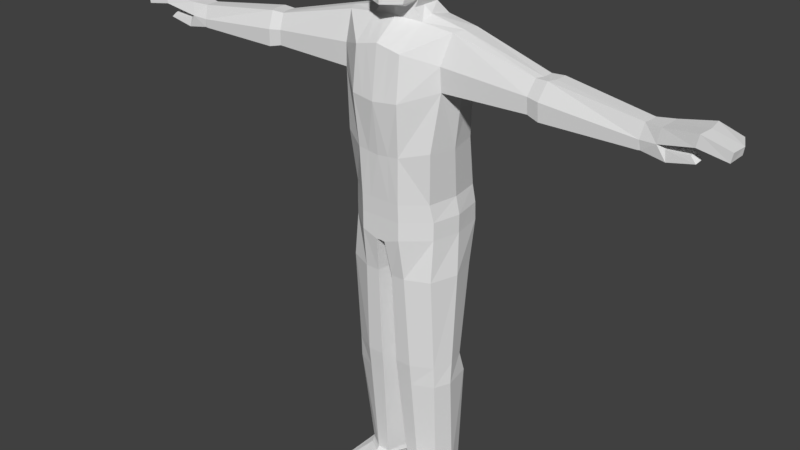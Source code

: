 # Source: Incuria_Character_A.blend  (saved by Blender 2.79.0; exported with 4.5.12 LTS)
import bpy
from mathutils import Matrix  # noqa: F401  (used for matrix-valued properties, if any)

bpy.ops.wm.read_factory_settings(use_empty=True)
scene = bpy.context.scene
scene.name = 'Scene'

# ---- collections
col_collection_1 = bpy.data.collections.new('Collection 1'); scene.collection.children.link(col_collection_1)

# ---- materials (node trees are filled in below, after node groups)
mat_material = bpy.data.materials.new('Material')
mat_material.alpha_threshold = 0.0
mat_material.use_transparent_shadow = False
mat_material.roughness = 0.5
mat_material.line_color = (0.0, 0.0, 0.0, 1.0)

# ---- material node trees

# ---- world
world_world = bpy.data.worlds.new('World'); scene.world = world_world
world_world.color = (0.05088, 0.05088, 0.05088)
world_world.use_sun_shadow = False
world_world.sun_shadow_jitter_overblur = 0.0
world_world.cycles.sampling_method = 'MANUAL'

# ---- meshes
me_cube = bpy.data.meshes.new('Cube')
me_cube.from_pydata([(0.9142, 0.9146, -0.2487), (0.8722, -0.3461, -0.2487), (0.9944, 0.6762, 0.8158), (0.9547, -0.4529, 0.8158), (1.126, 0.5492, 1.972), (1.093, -0.3515, 1.972), (1.103, 0.5891, 2.441), (1.071, -0.3655, 2.441), (1.249, 0.4383, 2.993), (1.149, -0.1315, 2.993), (0.4249, 1.0, -0.2487), (0.4249, -0.7199, -0.2487), (0.4542, 0.7926, 0.6955), (0.4542, -0.752, 0.6985), (0.5014, 0.7574, 1.743), (0.5014, -0.8472, 1.755), (0.4907, 0.8085, 2.555), (0.4907, -0.7494, 2.63), (0.5284, 0.5777, 3.071), (0.5284, -0.1743, 3.071), (0.3658, 0.4403, 3.299), (0.3658, -0.1743, 3.299), (1.0, 0.2841, -0.2487), (1.079, 0.1103, 0.7782), (1.072, 0.2997, -0.9886), (1.205, 0.09387, 1.822), (3.15, -0.03921, 1.946), (1.249, 0.0829, 3.017), (0.5284, 0.08041, 3.166), (0.05826, 1.104, -1.143), (0.3658, 0.08041, 3.299), (0.2125, 1.0, -0.2487), (0.2125, -0.7199, -0.2487), (0.2271, 0.7926, 0.6709), (0.2271, -0.7592, 0.6746), (0.2507, 0.7574, 1.719), (0.2507, -0.8759, 1.734), (0.2454, 0.8085, 2.594), (0.2454, -0.7606, 2.687), (0.2642, 0.577, 3.093), (0.2642, -0.2155, 3.093), (0.1829, 0.4816, 3.293), (0.1829, -0.2155, 3.293), (0.9294, -0.2907, -0.9886), (0.4387, 0.08044, 3.458), (0.4708, 0.671, 4.957), (0.4708, -0.3974, 4.957), (0.6266, 0.0808, 4.862), (0.602, -0.1739, 4.862), (0.602, 0.6298, 4.862), (0.4708, 0.06638, 4.951), (0.4387, 0.4644, 3.458), (0.3907, -0.5435, 3.432), (0.4387, -0.1742, 3.458), (0.2575, 0.5057, 3.432), (0.6696, 0.7642, 4.379), (0.6696, -0.174, 4.379), (0.6941, 0.08065, 4.379), (0.5707, -0.3953, 4.356), (0.4978, 0.8665, 4.356), (0.6146, 0.08056, 4.017), (0.5196, -0.4455, 3.981), (0.4189, 0.8362, 3.981), (0.598, 0.708, 4.017), (0.598, -0.1741, 4.017), (0.6298, 0.7201, 4.663), (0.6298, -0.1739, 4.663), (0.6544, 0.08074, 4.663), (0.5119, -0.3965, 4.709), (0.4819, 0.8223, 4.709), (2.896, -0.0174, 1.949), (2.831, -0.3112, 2.0), (4.914, -0.1464, 1.958), (2.817, -0.3203, 2.307), (2.852, 0.2766, 2.0), (2.838, 0.3026, 2.307), (2.933, -0.02772, 2.598), (2.868, -0.1676, 2.598), (2.933, 0.2042, 2.598), (3.077, -0.3674, 1.946), (3.061, -0.3775, 2.288), (3.101, 0.2891, 1.946), (3.085, 0.3182, 2.288), (3.191, -0.05074, 2.613), (3.118, -0.207, 2.613), (3.191, 0.2083, 2.613), (4.877, -0.3636, 1.958), (4.895, -0.3688, 2.132), (4.863, 0.07489, 2.048), (4.906, 0.0958, 2.168), (4.946, -0.145, 2.403), (4.926, -0.2823, 2.403), (4.946, 0.01668, 2.403), (4.963, -0.1464, 1.963), (4.926, -0.3601, 1.963), (5.205, -0.4085, 2.154), (4.913, 0.0713, 2.051), (5.216, 0.1238, 2.254), (5.255, -0.1496, 2.421), (5.235, -0.3622, 2.421), (5.255, 0.1005, 2.421), (6.456, -0.5166, 2.396), (6.282, 0.1728, 2.245), (6.476, -0.1923, 2.392), (6.312, 0.1716, 2.382), (6.458, -0.1936, 2.254), (6.426, -0.5222, 2.223), (5.912, -0.1731, 2.268), (5.879, 0.1744, 2.524), (5.834, 0.1766, 2.364), (5.872, -0.5167, 2.313), (5.909, -0.4977, 2.529), (5.933, -0.1719, 2.527), (5.237, -0.1458, 2.177), (5.426, -0.1836, 1.931), (5.372, -0.3907, 1.898), (5.332, -0.3671, 2.094), (5.366, -0.1495, 2.129), (5.896, -0.2742, 2.055), (5.873, -0.4268, 2.02), (5.769, -0.4016, 2.121), (5.779, -0.2415, 2.147), (1.072, 0.2997, -0.6144), (0.9294, -0.2907, -0.6144), (0.1911, 1.104, -0.6144), (0.1911, -0.7091, -0.6144), (0.9764, 0.9299, -0.6144), (0.4289, 1.104, -0.6144), (0.4289, -0.7091, -0.6144), (0.09269, -0.7091, -1.108), (0.9764, 0.9485, -0.9886), (0.4289, 1.104, -1.044), (0.4289, -0.7091, -0.9886), (1.101, 0.1113, -4.31), (0.06161, 0.2533, -1.183), (1.098, 0.1431, -3.837), (0.9474, -0.2459, -3.837), (0.9971, 0.5323, -3.837), (0.5251, 0.585, -3.837), (0.5251, -0.4767, -3.837), (0.9972, 0.3636, -6.56), (0.1535, 0.585, -3.837), (0.1828, -0.4767, -3.837), (0.07613, 0.05418, -3.709), (0.952, -0.2242, -4.31), (1.001, 0.6873, -4.31), (0.5251, 0.7328, -4.31), (0.5251, -0.4233, -4.31), (0.05756, 0.07162, -1.851), (0.1935, 0.7328, -4.31), (0.1935, -0.4233, -4.31), (0.0873, 0.0346, -4.31), (0.8425, 0.009879, -6.524), (0.8934, 0.7175, -6.596), (0.5395, 0.7654, -6.601), (0.5395, -0.2, -6.503), (0.2824, 0.7654, -6.601), (0.2824, -0.2, -6.503), (0.1695, 0.2827, -6.552), (0.1489, 0.8578, -1.851), (0.9433, -0.3728, -1.851), (0.4641, -0.5884, -1.851), (0.1667, -0.5884, -1.851), (1.135, 0.2033, -1.851), (0.9883, 0.7797, -1.851), (0.4641, 0.8578, -1.851), (0.9943, 0.3679, -6.599), (0.8579, -0.004758, -6.561), (0.8824, 0.7407, -6.701), (0.5387, 0.7752, -6.716), (0.5387, -0.2258, -6.539), (0.2678, 0.7752, -6.716), (0.2678, -0.2258, -6.539), (0.1489, 0.2827, -6.664), (0.9785, 0.2676, -6.634), (0.8307, -0.0704, -6.6), (0.8793, 0.7004, -6.766), (0.5412, 0.7462, -6.77), (0.5412, -0.2709, -6.58), (1.046, -0.3786, -6.705), (0.2955, 0.7462, -6.77), (0.2955, -0.2709, -6.58), (0.1876, 0.285, -6.724), (0.9785, 0.2317, -7.088), (0.8307, -0.1079, -7.084), (0.8793, 0.6662, -7.088), (0.5412, 0.7123, -7.088), (0.5412, -0.3095, -7.081), (0.5412, 0.2154, -7.082), (0.2955, 0.7123, -7.088), (0.2955, -0.3095, -7.081), (0.1876, 0.2487, -7.083), (0.9677, -0.5763, -6.694), (0.7087, -0.7343, -6.691), (0.3784, -0.7802, -7.106), (0.3784, -0.6514, -6.683), (0.9677, -0.7055, -7.101), (0.7087, -0.8631, -7.113), (1.15, -0.5085, -7.088), (1.205, -1.035, -6.859), (1.098, -1.272, -6.849), (0.7853, -1.421, -6.847), (0.501, -1.257, -7.106), (0.501, -1.253, -6.841), (1.098, -1.277, -7.102), (0.7853, -1.425, -7.112), (1.205, -1.04, -7.091), (-0.9142, 0.9146, -0.2487), (-0.8722, -0.3461, -0.2487), (-0.9944, 0.6762, 0.8158), (-0.9547, -0.4529, 0.8158), (0.0, 1.0, -0.2487), (0.0, -0.7199, -0.2487), (0.0, 0.7926, 0.6463), (0.0, -0.7664, 0.6508), (-1.126, 0.5492, 1.972), (-1.093, -0.3515, 1.972), (0.0, 0.7574, 1.696), (0.0, -0.9046, 1.713), (-1.103, 0.5891, 2.441), (-1.071, -0.3655, 2.441), (0.0, 0.8085, 2.632), (0.0, -0.7719, 2.743), (-1.249, 0.4383, 2.993), (-1.149, -0.1315, 2.993), (0.0, 0.5764, 3.115), (0.0, -0.2568, 3.115), (-0.4249, 1.0, -0.2487), (-0.4249, -0.7199, -0.2487), (-0.4542, 0.7926, 0.6955), (-0.4542, -0.752, 0.6985), (-0.5014, 0.7574, 1.743), (-0.5014, -0.8472, 1.755), (-0.4907, 0.8085, 2.555), (-0.4907, -0.7494, 2.63), (-0.5284, 0.5777, 3.071), (-0.5284, -0.1743, 3.071), (0.0, 0.5228, 3.287), (0.0, -0.2568, 3.287), (-0.3658, 0.4403, 3.299), (-0.3658, -0.1743, 3.299), (-1.0, 0.2841, -0.2487), (-1.079, 0.1103, 0.7782), (-1.072, 0.2997, -0.9886), (-1.205, 0.09387, 1.822), (-3.15, -0.03921, 1.946), (-1.249, 0.0829, 3.017), (-0.5284, 0.08041, 3.166), (-0.05826, 1.104, -1.143), (-0.3658, 0.08041, 3.299), (-0.2125, 1.0, -0.2487), (-0.2125, -0.7199, -0.2487), (-0.2271, 0.7926, 0.6709), (-0.2271, -0.7592, 0.6746), (-0.2507, 0.7574, 1.719), (-0.2507, -0.8759, 1.734), (-0.2454, 0.8085, 2.594), (-0.2454, -0.7606, 2.687), (-0.2642, 0.577, 3.093), (-0.2642, -0.2155, 3.093), (-0.1829, 0.4816, 3.293), (-0.1829, -0.2155, 3.293), (-0.9294, -0.2907, -0.9886), (-0.4387, 0.08044, 3.458), (0.0, -0.7084, 3.398), (-0.4708, 0.671, 4.957), (0.0, 0.7123, 5.048), (-0.4708, -0.3974, 4.957), (0.0, -0.492, 5.095), (-0.6266, 0.0808, 4.862), (-0.602, -0.1739, 4.862), (-0.602, 0.6298, 4.862), (-0.4708, 0.06638, 4.951), (0.0, 0.07917, 5.115), (0.0, 0.5469, 3.398), (-0.4387, 0.4644, 3.458), (-0.3907, -0.5435, 3.432), (-0.4387, -0.1742, 3.458), (-0.2575, 0.5057, 3.432), (0.0, 0.9304, 4.289), (-0.6696, 0.7642, 4.379), (-0.6696, -0.174, 4.379), (-0.6941, 0.08065, 4.379), (0.0, -0.6248, 4.281), (-0.5707, -0.3953, 4.356), (-0.4978, 0.8665, 4.356), (-0.6146, 0.08056, 4.017), (0.0, -0.7285, 3.92), (-0.5196, -0.4455, 3.981), (-0.4189, 0.8362, 3.981), (0.0, 0.8449, 3.913), (-0.598, 0.708, 4.017), (-0.598, -0.1741, 4.017), (0.0, 0.8863, 4.718), (-0.6298, 0.7201, 4.663), (-0.6298, -0.1739, 4.663), (-0.6544, 0.08074, 4.663), (0.0, -0.5782, 4.718), (-0.5119, -0.3965, 4.709), (-0.4819, 0.8223, 4.709), (-2.896, -0.0174, 1.949), (-2.831, -0.3112, 2.0), (-4.914, -0.1464, 1.958), (-2.817, -0.3203, 2.307), (-2.852, 0.2766, 2.0), (-2.838, 0.3026, 2.307), (-2.933, -0.02772, 2.598), (-2.868, -0.1676, 2.598), (-2.933, 0.2042, 2.598), (-3.077, -0.3674, 1.946), (-3.061, -0.3775, 2.288), (-3.101, 0.2891, 1.946), (-3.085, 0.3182, 2.288), (-3.191, -0.05074, 2.613), (-3.118, -0.207, 2.613), (-3.191, 0.2083, 2.613), (-4.877, -0.3636, 1.958), (-4.895, -0.3688, 2.132), (-4.863, 0.07489, 2.048), (-4.906, 0.0958, 2.168), (-4.946, -0.145, 2.403), (-4.926, -0.2823, 2.403), (-4.946, 0.01668, 2.403), (-4.963, -0.1464, 1.963), (-4.926, -0.3601, 1.963), (-5.205, -0.4085, 2.154), (-4.913, 0.0713, 2.051), (-5.216, 0.1238, 2.254), (-5.255, -0.1496, 2.421), (-5.235, -0.3622, 2.421), (-5.255, 0.1005, 2.421), (-6.456, -0.5166, 2.396), (-6.282, 0.1728, 2.245), (-6.476, -0.1923, 2.392), (-6.312, 0.1716, 2.382), (-6.458, -0.1936, 2.254), (-6.426, -0.5222, 2.223), (-5.912, -0.1731, 2.268), (-5.879, 0.1744, 2.524), (-5.834, 0.1766, 2.364), (-5.872, -0.5167, 2.313), (-5.909, -0.4977, 2.529), (-5.933, -0.1719, 2.527), (-5.237, -0.1458, 2.177), (-5.426, -0.1836, 1.931), (-5.372, -0.3907, 1.898), (-5.332, -0.3671, 2.094), (-5.366, -0.1495, 2.129), (-5.896, -0.2742, 2.055), (-5.873, -0.4268, 2.02), (-5.769, -0.4016, 2.121), (-5.779, -0.2415, 2.147), (-1.072, 0.2997, -0.6144), (-0.9294, -0.2907, -0.6144), (-0.1911, 1.104, -0.6144), (0.0, 1.104, -0.6144), (-0.1911, -0.7091, -0.6144), (0.0, -0.7091, -0.6144), (-0.9764, 0.9299, -0.6144), (-0.4289, 1.104, -0.6144), (-0.4289, -0.7091, -0.6144), (0.0, 1.104, -1.098), (-0.09269, -0.7091, -1.108), (0.0, -0.7091, -1.098), (-0.9764, 0.9485, -0.9886), (-0.4289, 1.104, -1.044), (-0.4289, -0.7091, -0.9886), (-1.101, 0.1113, -4.31), (-0.06161, 0.2533, -1.183), (-1.098, 0.1431, -3.837), (-0.9474, -0.2459, -3.837), (-0.9971, 0.5323, -3.837), (-0.5251, 0.585, -3.837), (-0.5251, -0.4767, -3.837), (-0.9972, 0.3636, -6.56), (-0.1535, 0.585, -3.837), (-0.1828, -0.4767, -3.837), (-0.07613, 0.05418, -3.709), (-0.952, -0.2242, -4.31), (-1.001, 0.6873, -4.31), (-0.5251, 0.7328, -4.31), (-0.5251, -0.4233, -4.31), (-0.05756, 0.07162, -1.851), (-0.1935, 0.7328, -4.31), (-0.1935, -0.4233, -4.31), (-0.0873, 0.0346, -4.31), (-0.8425, 0.009879, -6.524), (-0.8934, 0.7175, -6.596), (-0.5395, 0.7654, -6.601), (-0.5395, -0.2, -6.503), (-0.2824, 0.7654, -6.601), (-0.2824, -0.2, -6.503), (-0.1695, 0.2827, -6.552), (-0.1489, 0.8578, -1.851), (-0.9433, -0.3728, -1.851), (-0.4641, -0.5884, -1.851), (-0.1667, -0.5884, -1.851), (-1.135, 0.2033, -1.851), (-0.9883, 0.7797, -1.851), (-0.4641, 0.8578, -1.851), (-0.9943, 0.3679, -6.599), (-0.8579, -0.004758, -6.561), (-0.8824, 0.7407, -6.701), (-0.5387, 0.7752, -6.716), (-0.5387, -0.2258, -6.539), (-0.2678, 0.7752, -6.716), (-0.2678, -0.2258, -6.539), (-0.1489, 0.2827, -6.664), (-0.9785, 0.2676, -6.634), (-0.8307, -0.0704, -6.6), (-0.8793, 0.7004, -6.766), (-0.5412, 0.7462, -6.77), (-0.5412, -0.2709, -6.58), (-1.046, -0.3786, -6.705), (-0.2955, 0.7462, -6.77), (-0.2955, -0.2709, -6.58), (-0.1876, 0.285, -6.724), (-0.9785, 0.2317, -7.088), (-0.8307, -0.1079, -7.084), (-0.8793, 0.6662, -7.088), (-0.5412, 0.7123, -7.088), (-0.5412, -0.3095, -7.081), (-0.5412, 0.2154, -7.082), (-0.2955, 0.7123, -7.088), (-0.2955, -0.3095, -7.081), (-0.1876, 0.2487, -7.083), (-0.9677, -0.5763, -6.694), (-0.7087, -0.7343, -6.691), (-0.3784, -0.7802, -7.106), (-0.3784, -0.6514, -6.683), (-0.9677, -0.7055, -7.101), (-0.7087, -0.8631, -7.113), (-1.15, -0.5085, -7.088), (-1.205, -1.035, -6.859), (-1.098, -1.272, -6.849), (-0.7853, -1.421, -6.847), (-0.501, -1.257, -7.106), (-0.501, -1.253, -6.841), (-1.098, -1.277, -7.102), (-0.7853, -1.425, -7.112), (-1.205, -1.04, -7.091)], [(363, 134), (361, 134), (363, 368), (361, 368)], [(22, 23, 3, 1), (33, 31, 211, 213), (32, 34, 214, 212), (34, 13, 15, 36), (32, 212, 357, 125), (15, 5, 7, 17), (33, 35, 14, 12), (17, 7, 9, 19), (5, 25, 70, 71), (35, 217, 221, 37), (39, 225, 237, 41), (7, 5, 71, 73), (37, 221, 225, 39), (6, 16, 18, 8), (27, 28, 19, 9), (4, 14, 16, 6), (38, 17, 19, 40), (33, 213, 217, 35), (34, 36, 218, 214), (36, 15, 17, 38), (31, 10, 127, 124), (1, 3, 13, 11), (2, 0, 10, 12), (40, 19, 21, 42), (28, 18, 20, 30), (23, 2, 4, 25), (19, 28, 30, 21), (0, 22, 122, 126), (8, 18, 28, 27), (4, 6, 75, 74), (9, 7, 73, 77), (10, 0, 126, 127), (0, 2, 23, 22), (211, 31, 124, 355), (23, 25, 5, 3), (13, 3, 5, 15), (226, 40, 42, 238), (218, 36, 38, 222), (222, 38, 40, 226), (16, 37, 39, 18), (18, 39, 41, 20), (14, 35, 37, 16), (22, 1, 123, 122), (11, 13, 34, 32), (12, 10, 31, 33), (69, 293, 266, 45), (66, 67, 47, 48), (67, 65, 49, 47), (68, 66, 48, 46), (266, 273, 50, 45), (47, 49, 45, 50), (50, 273, 268, 46), (48, 47, 50, 46), (65, 69, 45, 49), (297, 68, 46, 268), (238, 42, 52, 264), (20, 41, 54, 51), (42, 21, 53, 52), (30, 20, 51, 44), (21, 30, 44, 53), (41, 237, 274, 54), (287, 61, 58, 283), (63, 62, 59, 55), (61, 64, 56, 58), (60, 63, 55, 57), (64, 60, 57, 56), (62, 290, 279, 59), (54, 274, 290, 62), (53, 44, 60, 64), (44, 51, 63, 60), (52, 53, 64, 61), (51, 54, 62, 63), (264, 52, 61, 287), (283, 58, 68, 297), (55, 59, 69, 65), (58, 56, 66, 68), (57, 55, 65, 67), (56, 57, 67, 66), (59, 279, 293, 69), (2, 12, 14, 4), (75, 78, 85, 82), (74, 75, 82, 81), (77, 73, 80, 84), (70, 74, 81, 26), (27, 9, 77, 76), (8, 27, 76, 78), (25, 4, 74, 70), (6, 8, 78, 75), (26, 81, 88, 72), (85, 83, 90, 92), (79, 26, 72, 86), (80, 79, 86, 87), (76, 77, 84, 83), (73, 71, 79, 80), (71, 70, 26, 79), (78, 76, 83, 85), (84, 80, 87, 91), (81, 82, 89, 88), (82, 85, 92, 89), (83, 84, 91, 90), (86, 72, 93, 94), (88, 89, 97, 96), (91, 87, 95, 99), (72, 88, 96, 93), (112, 111, 101, 103), (107, 109, 102, 105), (97, 100, 108, 109), (92, 90, 98, 100), (89, 92, 100, 97), (90, 91, 99, 98), (87, 86, 94, 95), (105, 102, 104, 103), (108, 112, 103, 104), (111, 110, 106, 101), (95, 113, 107, 110), (106, 105, 103, 101), (96, 97, 113, 93), (99, 95, 110, 111), (110, 107, 105, 106), (95, 94, 115, 116), (98, 99, 111, 112), (113, 97, 109, 107), (109, 108, 104, 102), (100, 98, 112, 108), (114, 117, 121, 118), (93, 113, 117, 114), (113, 95, 116, 117), (94, 93, 114, 115), (118, 121, 120, 119), (116, 115, 119, 120), (117, 116, 120, 121), (115, 114, 118, 119), (123, 128, 132, 43), (355, 124, 29, 361), (127, 126, 130, 131), (126, 122, 24, 130), (122, 123, 43, 24), (128, 125, 129, 132), (1, 11, 128, 123), (11, 32, 125, 128), (163, 160, 136, 135), (161, 162, 142, 139), (148, 159, 141, 143), (160, 161, 139, 136), (124, 127, 131, 29), (125, 357, 363, 129), (29, 134, 129, 363, 361), (139, 142, 150, 147), (143, 141, 149, 151), (138, 137, 145, 146), (141, 138, 146, 149), (162, 148, 143, 142), (165, 164, 137, 138), (159, 165, 138, 141), (164, 163, 135, 137), (133, 144, 152, 140), (150, 151, 158, 157), (144, 147, 155, 152), (145, 133, 140, 153), (137, 135, 133, 145), (136, 139, 147, 144), (142, 143, 151, 150), (135, 136, 144, 133), (157, 158, 173, 172), (152, 155, 170, 167), (153, 140, 166, 168), (155, 157, 172, 170), (149, 146, 154, 156), (146, 145, 153, 154), (151, 149, 156, 158), (147, 150, 157, 155), (130, 24, 163, 164), (29, 131, 165, 159), (131, 130, 164, 165), (129, 134, 148, 162), (43, 132, 161, 160), (134, 29, 159, 148), (132, 129, 162, 161), (24, 43, 160, 163), (170, 172, 181, 178), (173, 171, 180, 182), (169, 168, 176, 177), (171, 169, 177, 180), (140, 152, 167, 166), (156, 154, 169, 171), (154, 153, 168, 169), (158, 156, 171, 173), (180, 177, 186, 189), (174, 175, 192, 179), (181, 182, 191, 190), (175, 178, 193, 192), (168, 166, 174, 176), (167, 170, 178, 175), (172, 173, 182, 181), (166, 167, 175, 174), (183, 184, 187, 188), (185, 183, 188, 186), (186, 188, 191, 189), (188, 187, 190, 191), (177, 176, 185, 186), (182, 180, 189, 191), (190, 187, 197, 194), (176, 174, 183, 185), (196, 198, 206, 204), (194, 197, 205, 202), (192, 193, 201, 200), (187, 184, 196, 197), (184, 183, 198, 196), (181, 190, 194, 195), (178, 181, 195, 193), (183, 174, 179, 198), (199, 200, 204, 206), (200, 201, 205, 204), (201, 203, 202, 205), (193, 195, 203, 201), (195, 194, 202, 203), (179, 192, 200, 199), (198, 179, 199, 206), (197, 196, 204, 205), (241, 208, 210, 242), (252, 213, 211, 250), (251, 212, 214, 253), (253, 255, 232, 230), (251, 356, 357, 212), (232, 234, 220, 216), (252, 229, 231, 254), (234, 236, 224, 220), (216, 301, 300, 244), (254, 256, 221, 217), (258, 260, 237, 225), (220, 303, 301, 216), (256, 258, 225, 221), (219, 223, 235, 233), (246, 224, 236, 247), (215, 219, 233, 231), (257, 259, 236, 234), (252, 254, 217, 213), (253, 214, 218, 255), (255, 257, 234, 232), (250, 354, 359, 227), (208, 228, 230, 210), (209, 229, 227, 207), (259, 261, 240, 236), (247, 249, 239, 235), (242, 244, 215, 209), (236, 240, 249, 247), (207, 358, 352, 241), (223, 246, 247, 235), (215, 304, 305, 219), (224, 307, 303, 220), (227, 359, 358, 207), (207, 241, 242, 209), (211, 355, 354, 250), (242, 210, 216, 244), (230, 232, 216, 210), (226, 238, 261, 259), (218, 222, 257, 255), (222, 226, 259, 257), (233, 235, 258, 256), (235, 239, 260, 258), (231, 233, 256, 254), (241, 352, 353, 208), (228, 251, 253, 230), (229, 252, 250, 227), (299, 265, 266, 293), (295, 270, 269, 296), (296, 269, 271, 294), (298, 267, 270, 295), (266, 265, 272, 273), (269, 272, 265, 271), (272, 267, 268, 273), (270, 267, 272, 269), (294, 271, 265, 299), (297, 268, 267, 298), (238, 264, 276, 261), (239, 275, 278, 260), (261, 276, 277, 240), (249, 263, 275, 239), (240, 277, 263, 249), (260, 278, 274, 237), (287, 283, 284, 288), (291, 280, 285, 289), (288, 284, 281, 292), (286, 282, 280, 291), (292, 281, 282, 286), (289, 285, 279, 290), (278, 289, 290, 274), (277, 292, 286, 263), (263, 286, 291, 275), (276, 288, 292, 277), (275, 291, 289, 278), (264, 287, 288, 276), (283, 297, 298, 284), (280, 294, 299, 285), (284, 298, 295, 281), (282, 296, 294, 280), (281, 295, 296, 282), (285, 299, 293, 279), (209, 215, 231, 229), (305, 312, 315, 308), (304, 311, 312, 305), (307, 314, 310, 303), (300, 245, 311, 304), (246, 306, 307, 224), (223, 308, 306, 246), (244, 300, 304, 215), (219, 305, 308, 223), (245, 302, 318, 311), (315, 322, 320, 313), (309, 316, 302, 245), (310, 317, 316, 309), (306, 313, 314, 307), (303, 310, 309, 301), (301, 309, 245, 300), (308, 315, 313, 306), (314, 321, 317, 310), (311, 318, 319, 312), (312, 319, 322, 315), (313, 320, 321, 314), (316, 324, 323, 302), (318, 326, 327, 319), (321, 329, 325, 317), (302, 323, 326, 318), (342, 333, 331, 341), (337, 335, 332, 339), (327, 339, 338, 330), (322, 330, 328, 320), (319, 327, 330, 322), (320, 328, 329, 321), (317, 325, 324, 316), (335, 333, 334, 332), (338, 334, 333, 342), (341, 331, 336, 340), (325, 340, 337, 343), (336, 331, 333, 335), (326, 323, 343, 327), (329, 341, 340, 325), (340, 336, 335, 337), (325, 346, 345, 324), (328, 342, 341, 329), (343, 337, 339, 327), (339, 332, 334, 338), (330, 338, 342, 328), (344, 348, 351, 347), (323, 344, 347, 343), (343, 347, 346, 325), (324, 345, 344, 323), (348, 349, 350, 351), (346, 350, 349, 345), (347, 351, 350, 346), (345, 349, 348, 344), (353, 262, 366, 360), (355, 361, 248, 354), (359, 365, 364, 358), (358, 364, 243, 352), (352, 243, 262, 353), (360, 366, 362, 356), (208, 353, 360, 228), (228, 360, 356, 251), (397, 369, 370, 394), (395, 373, 376, 396), (382, 377, 375, 393), (394, 370, 373, 395), (354, 248, 365, 359), (356, 362, 363, 357), (248, 361, 363, 362, 368), (373, 381, 384, 376), (377, 385, 383, 375), (372, 380, 379, 371), (375, 383, 380, 372), (396, 376, 377, 382), (399, 372, 371, 398), (393, 375, 372, 399), (398, 371, 369, 397), (367, 374, 386, 378), (384, 391, 392, 385), (378, 386, 389, 381), (379, 387, 374, 367), (371, 379, 367, 369), (370, 378, 381, 373), (376, 384, 385, 377), (369, 367, 378, 370), (391, 406, 407, 392), (386, 401, 404, 389), (387, 402, 400, 374), (389, 404, 406, 391), (383, 390, 388, 380), (380, 388, 387, 379), (385, 392, 390, 383), (381, 389, 391, 384), (364, 398, 397, 243), (248, 393, 399, 365), (365, 399, 398, 364), (362, 396, 382, 368), (262, 394, 395, 366), (368, 382, 393, 248), (366, 395, 396, 362), (243, 397, 394, 262), (404, 412, 415, 406), (407, 416, 414, 405), (403, 411, 410, 402), (405, 414, 411, 403), (374, 400, 401, 386), (390, 405, 403, 388), (388, 403, 402, 387), (392, 407, 405, 390), (414, 423, 420, 411), (408, 413, 426, 409), (415, 424, 425, 416), (409, 426, 427, 412), (402, 410, 408, 400), (401, 409, 412, 404), (406, 415, 416, 407), (400, 408, 409, 401), (417, 422, 421, 418), (419, 420, 422, 417), (420, 423, 425, 422), (422, 425, 424, 421), (411, 420, 419, 410), (416, 425, 423, 414), (424, 428, 431, 421), (410, 419, 417, 408), (430, 438, 440, 432), (428, 436, 439, 431), (426, 434, 435, 427), (421, 431, 430, 418), (418, 430, 432, 417), (415, 429, 428, 424), (412, 427, 429, 415), (417, 432, 413, 408), (433, 440, 438, 434), (434, 438, 439, 435), (435, 439, 436, 437), (427, 435, 437, 429), (429, 437, 436, 428), (413, 433, 434, 426), (432, 440, 433, 413), (431, 439, 438, 430)])
_uv = me_cube.uv_layers.new(name='UVMap')
_uv.uv.foreach_set('vector', [0.04989, 0.9149, 0.05553, 0.8307, 0.1007, 0.8234, 0.1007, 0.9102, 0.2271, 0.5322, 0.2281, 0.4566, 0.2452, 0.4566, 0.2453, 0.5301, 0.3653, 0.27, 0.3641, 0.1953, 0.3823, 0.1973, 0.3824, 0.27, 0.3641, 0.1953, 0.3459, 0.1934, 0.342, 0.1081, 0.362, 0.1098, 0.6474, 0.8337, 0.6474, 0.8509, 0.6181, 0.851, 0.6181, 0.8355, 0.342, 0.1081, 0.2951, 0.08943, 0.2969, 0.05146, 0.3429, 0.03701, 0.2271, 0.5322, 0.2254, 0.617, 0.2053, 0.619, 0.2089, 0.5342, 0.3429, 0.03701, 0.2969, 0.05146, 0.2908, 0.006207, 0.3406, 0.0, 0.9193, 0.759, 0.8838, 0.7512, 0.8874, 0.614, 0.9109, 0.6184, 0.2254, 0.617, 0.2455, 0.6151, 0.2457, 0.6904, 0.226, 0.6873, 0.3323, 0.8919, 0.3111, 0.8901, 0.3112, 0.8758, 0.3258, 0.8751, 0.7189, 0.761, 0.6819, 0.7542, 0.7029, 0.6151, 0.727, 0.6195, 0.226, 0.6873, 0.2457, 0.6904, 0.2457, 0.7308, 0.2245, 0.7291, 0.1571, 0.6765, 0.2063, 0.6842, 0.2033, 0.7274, 0.1454, 0.7221, 0.779, 0.9391, 0.8368, 0.9378, 0.8368, 0.9592, 0.787, 0.9566, 0.1552, 0.6389, 0.2053, 0.619, 0.2063, 0.6842, 0.1571, 0.6765, 0.2576, 0.9165, 0.2579, 0.8967, 0.3083, 0.8936, 0.3052, 0.915, 0.2271, 0.5322, 0.2453, 0.5301, 0.2455, 0.6151, 0.2254, 0.617, 0.3641, 0.1953, 0.362, 0.1098, 0.3821, 0.1116, 0.3823, 0.1973, 0.362, 0.1098, 0.342, 0.1081, 0.3429, 0.03701, 0.3626, 0.03247, 0.5472, 0.8979, 0.5471, 0.9151, 0.5172, 0.9151, 0.5173, 0.8959, 0.3129, 0.2692, 0.3061, 0.1832, 0.3459, 0.1934, 0.3483, 0.27, 0.1655, 0.5448, 0.1718, 0.4573, 0.2111, 0.4566, 0.2089, 0.5342, 0.574, 0.5323, 0.5757, 0.5536, 0.5574, 0.5405, 0.558, 0.5257, 0.4103, 0.8761, 0.3699, 0.8799, 0.3833, 0.863, 0.4119, 0.8658, 0.05553, 0.8307, 0.01049, 0.8322, 0.01118, 0.7379, 0.04828, 0.7462, 0.4298, 0.8857, 0.4103, 0.8761, 0.4119, 0.8658, 0.4323, 0.8678, 0.9118, 0.8631, 0.9115, 0.8125, 0.9407, 0.8141, 0.941, 0.8647, 0.779, 0.9108, 0.8368, 0.8988, 0.8368, 0.9378, 0.779, 0.9391, 0.5785, 0.4757, 0.6151, 0.4683, 0.627, 0.6087, 0.6031, 0.6135, 0.7641, 0.761, 0.7189, 0.761, 0.727, 0.6195, 0.7511, 0.6188, 0.5471, 0.9151, 0.5473, 0.9547, 0.518, 0.9596, 0.5172, 0.9151, 0.0, 0.92, 0.01049, 0.8322, 0.05553, 0.8307, 0.04989, 0.9149, 0.5473, 0.8807, 0.5472, 0.8979, 0.5173, 0.8959, 0.5174, 0.8804, 0.05553, 0.8307, 0.04828, 0.7462, 0.08313, 0.7309, 0.1007, 0.8234, 0.3459, 0.1934, 0.3061, 0.1832, 0.2951, 0.08943, 0.342, 0.1081, 0.5723, 0.511, 0.574, 0.5323, 0.558, 0.5257, 0.5585, 0.511, 0.3821, 0.1116, 0.362, 0.1098, 0.3626, 0.03247, 0.3822, 0.02793, 0.2573, 0.9364, 0.2576, 0.9165, 0.3052, 0.915, 0.3022, 0.9364, 0.2063, 0.6842, 0.226, 0.6873, 0.2245, 0.7291, 0.2033, 0.7274, 0.3535, 0.8936, 0.3323, 0.8919, 0.3258, 0.8751, 0.3405, 0.8744, 0.2053, 0.619, 0.2254, 0.617, 0.226, 0.6873, 0.2063, 0.6842, 0.9115, 0.8125, 0.9118, 0.761, 0.941, 0.7657, 0.9407, 0.8141, 0.3483, 0.27, 0.3459, 0.1934, 0.3641, 0.1953, 0.3653, 0.27, 0.2089, 0.5342, 0.2111, 0.4566, 0.2281, 0.4566, 0.2271, 0.5322, 0.3496, 0.763, 0.3109, 0.7626, 0.311, 0.7349, 0.3488, 0.742, 0.4419, 0.7572, 0.4215, 0.7552, 0.4232, 0.7392, 0.4436, 0.7413, 0.4215, 0.7552, 0.3706, 0.7503, 0.3795, 0.735, 0.4232, 0.7392, 0.4605, 0.7555, 0.4419, 0.7572, 0.4436, 0.7413, 0.4626, 0.7357, 0.4752, 0.8318, 0.5248, 0.8295, 0.5292, 0.8675, 0.4811, 0.8697, 0.5295, 0.8801, 0.4858, 0.8801, 0.4811, 0.8697, 0.5292, 0.8675, 0.5292, 0.8675, 0.5248, 0.8295, 0.5703, 0.8275, 0.566, 0.8658, 0.5497, 0.8772, 0.5295, 0.8801, 0.5292, 0.8675, 0.566, 0.8658, 0.3615, 0.766, 0.3496, 0.763, 0.3488, 0.742, 0.3593, 0.7494, 0.8202, 0.7915, 0.7798, 0.7974, 0.7804, 0.7771, 0.8162, 0.761, 0.2816, 0.6654, 0.2849, 0.6802, 0.259, 0.697, 0.2457, 0.6654, 0.3405, 0.8744, 0.3258, 0.8751, 0.3318, 0.864, 0.3464, 0.8617, 0.2849, 0.6802, 0.2882, 0.695, 0.2887, 0.7009, 0.259, 0.697, 0.4119, 0.8658, 0.3833, 0.863, 0.3823, 0.8498, 0.4129, 0.8528, 0.4323, 0.8678, 0.4119, 0.8658, 0.4129, 0.8528, 0.4332, 0.8548, 0.3258, 0.8751, 0.3112, 0.8758, 0.3111, 0.867, 0.3318, 0.864, 0.8288, 0.8558, 0.7871, 0.856, 0.779, 0.8264, 0.8249, 0.8266, 0.359, 0.8181, 0.3446, 0.8218, 0.3509, 0.7918, 0.3647, 0.7892, 0.4586, 0.8146, 0.437, 0.8093, 0.4395, 0.78, 0.4574, 0.7839, 0.4166, 0.8073, 0.3666, 0.8025, 0.3647, 0.7727, 0.4191, 0.778, 0.437, 0.8093, 0.4166, 0.8073, 0.4191, 0.778, 0.4395, 0.78, 0.3446, 0.8218, 0.311, 0.8274, 0.3109, 0.7976, 0.3509, 0.7918, 0.3318, 0.864, 0.3111, 0.867, 0.311, 0.8274, 0.3446, 0.8218, 0.4332, 0.8548, 0.4129, 0.8528, 0.4166, 0.8073, 0.437, 0.8093, 0.4129, 0.8528, 0.3823, 0.8498, 0.3666, 0.8025, 0.4166, 0.8073, 0.4626, 0.8599, 0.4332, 0.8548, 0.437, 0.8093, 0.4586, 0.8146, 0.3464, 0.8617, 0.3318, 0.864, 0.3446, 0.8218, 0.359, 0.8181, 0.8345, 0.8976, 0.8033, 0.8988, 0.7871, 0.856, 0.8288, 0.8558, 0.8249, 0.8266, 0.779, 0.8264, 0.7798, 0.7974, 0.8202, 0.7915, 0.3647, 0.7892, 0.3509, 0.7918, 0.3496, 0.763, 0.3615, 0.766, 0.4574, 0.7839, 0.4395, 0.78, 0.4419, 0.7572, 0.4605, 0.7555, 0.4191, 0.778, 0.3647, 0.7727, 0.3706, 0.7503, 0.4215, 0.7552, 0.4395, 0.78, 0.4191, 0.778, 0.4215, 0.7552, 0.4419, 0.7572, 0.3509, 0.7918, 0.3109, 0.7976, 0.3109, 0.7626, 0.3496, 0.763, 0.1655, 0.5448, 0.2089, 0.5342, 0.2053, 0.619, 0.1552, 0.6389, 0.627, 0.6087, 0.6518, 0.6128, 0.656, 0.6332, 0.6284, 0.6287, 0.6031, 0.6135, 0.627, 0.6087, 0.6284, 0.6287, 0.6017, 0.6341, 0.7511, 0.6188, 0.727, 0.6195, 0.728, 0.5996, 0.7549, 0.5988, 0.8874, 0.614, 0.8638, 0.6184, 0.8622, 0.5983, 0.8884, 0.5934, 0.9473, 0.4573, 0.965, 0.4503, 0.9633, 0.5897, 0.9519, 0.5942, 0.9193, 0.4555, 0.9473, 0.4573, 0.9519, 0.5942, 0.9335, 0.593, 0.8838, 0.7512, 0.8471, 0.759, 0.8638, 0.6184, 0.8874, 0.614, 0.6151, 0.4683, 0.6615, 0.4733, 0.6518, 0.6128, 0.627, 0.6087, 0.8884, 0.5934, 0.8622, 0.5983, 0.8739, 0.4551, 0.8918, 0.4503, 0.9317, 0.6139, 0.9523, 0.6152, 0.9531, 0.7576, 0.9402, 0.7568, 0.9149, 0.5983, 0.8884, 0.5934, 0.8918, 0.4503, 0.9093, 0.4527, 0.728, 0.5996, 0.7011, 0.5947, 0.7214, 0.4503, 0.7353, 0.4508, 0.9519, 0.5942, 0.9633, 0.5897, 0.965, 0.6101, 0.9523, 0.6152, 0.727, 0.6195, 0.7029, 0.6151, 0.7011, 0.5947, 0.728, 0.5996, 0.9109, 0.6184, 0.8874, 0.614, 0.8884, 0.5934, 0.9149, 0.5983, 0.9335, 0.593, 0.9519, 0.5942, 0.9523, 0.6152, 0.9317, 0.6139, 0.7549, 0.5988, 0.728, 0.5996, 0.7353, 0.4508, 0.7574, 0.4514, 0.6017, 0.6341, 0.6284, 0.6287, 0.642, 0.7759, 0.6321, 0.7739, 0.6284, 0.6287, 0.656, 0.6332, 0.6615, 0.7762, 0.642, 0.7759, 0.9523, 0.6152, 0.965, 0.6101, 0.9641, 0.7567, 0.9531, 0.7576, 0.475, 0.7343, 0.458, 0.7294, 0.4585, 0.7255, 0.4752, 0.7304, 0.9931, 0.4284, 0.9841, 0.4237, 0.9808, 0.398, 0.9934, 0.4244, 0.965, 0.4602, 0.9862, 0.4541, 0.9887, 0.4792, 0.968, 0.4852, 0.458, 0.7294, 0.4397, 0.7314, 0.4404, 0.7274, 0.4585, 0.7255, 0.8978, 0.3893, 0.9238, 0.3891, 0.9238, 0.4335, 0.898, 0.4334, 0.4684, 0.6493, 0.4396, 0.6522, 0.4444, 0.6163, 0.4752, 0.6055, 0.9808, 0.398, 0.9679, 0.393, 0.9669, 0.3419, 0.9791, 0.3472, 0.8894, 0.3087, 0.9022, 0.3095, 0.9008, 0.3345, 0.8809, 0.3332, 0.9841, 0.4237, 0.9655, 0.4178, 0.9679, 0.393, 0.9808, 0.398, 0.9022, 0.3095, 0.9132, 0.3086, 0.9177, 0.334, 0.9008, 0.3345, 0.9862, 0.4541, 0.9997, 0.4503, 1.0, 0.4543, 0.9887, 0.4792, 0.7723, 0.9384, 0.7733, 0.9673, 0.7622, 0.9673, 0.7612, 0.9385, 0.8707, 0.3832, 0.8978, 0.3893, 0.898, 0.4334, 0.8701, 0.4183, 0.9688, 0.5405, 0.9854, 0.5347, 1.0, 0.5777, 0.9868, 0.5824, 0.443, 0.8857, 0.4642, 0.8876, 0.4644, 0.9422, 0.4369, 0.9401, 0.7748, 0.9117, 0.7723, 0.9384, 0.7612, 0.9385, 0.7609, 0.9122, 0.4404, 0.7274, 0.4384, 0.7025, 0.4603, 0.7033, 0.4585, 0.7255, 0.968, 0.4852, 0.9887, 0.4792, 0.9854, 0.5347, 0.9688, 0.5405, 0.4369, 0.9401, 0.4644, 0.9422, 0.4644, 0.9865, 0.4379, 0.9849, 0.5771, 0.6083, 0.5606, 0.63, 0.5574, 0.5936, 0.5729, 0.5978, 0.9008, 0.3345, 0.9177, 0.334, 0.9238, 0.3891, 0.8978, 0.3893, 0.4603, 0.7033, 0.4384, 0.7025, 0.4396, 0.6522, 0.4684, 0.6493, 0.9791, 0.3472, 0.9669, 0.3419, 0.9828, 0.3086, 0.9934, 0.3126, 0.8809, 0.3332, 0.9008, 0.3345, 0.8978, 0.3893, 0.8707, 0.3832, 0.6615, 0.5821, 0.6769, 0.5766, 0.6803, 0.6099, 0.6734, 0.6197, 0.6623, 0.5445, 0.6803, 0.566, 0.6769, 0.5766, 0.6615, 0.5821, 0.7609, 0.9657, 0.7397, 0.9667, 0.7431, 0.9566, 0.7609, 0.9553, 0.5574, 0.63, 0.5747, 0.6315, 0.5747, 0.6692, 0.5577, 0.6662, 0.7535, 0.9117, 0.7564, 0.9214, 0.7433, 0.9211, 0.7409, 0.9125, 0.5729, 0.5978, 0.5574, 0.5936, 0.5695, 0.5536, 0.5771, 0.5625, 0.7609, 0.9553, 0.7431, 0.9566, 0.7433, 0.9211, 0.7564, 0.9214, 0.5577, 0.6662, 0.5747, 0.6692, 0.5709, 0.7076, 0.5585, 0.7068, 0.6191, 0.7762, 0.6181, 0.8162, 0.5881, 0.8162, 0.5891, 0.7762, 0.5174, 0.8804, 0.5173, 0.8959, 0.4752, 0.8848, 0.4788, 0.8801, 0.5172, 0.9151, 0.518, 0.9596, 0.4879, 0.9593, 0.4828, 0.9149, 0.941, 0.8647, 0.9407, 0.8141, 0.9707, 0.8141, 0.971, 0.8662, 0.9407, 0.8141, 0.941, 0.7657, 0.971, 0.7658, 0.9707, 0.8141, 0.6181, 0.8162, 0.6181, 0.8355, 0.5785, 0.8435, 0.5881, 0.8162, 0.6483, 0.7808, 0.6474, 0.8165, 0.6181, 0.8162, 0.6191, 0.7762, 0.6474, 0.8165, 0.6474, 0.8337, 0.6181, 0.8355, 0.6181, 0.8162, 0.6254, 0.3967, 0.5785, 0.3946, 0.5946, 0.2344, 0.6264, 0.2358, 0.7782, 0.3804, 0.7544, 0.3809, 0.7528, 0.2204, 0.7802, 0.2199, 0.08174, 0.3978, 0.01872, 0.3986, 0.03769, 0.2376, 0.08043, 0.2475, 0.8164, 0.3803, 0.7782, 0.3804, 0.7802, 0.2199, 0.8138, 0.2199, 0.5173, 0.8959, 0.5172, 0.9151, 0.4828, 0.9149, 0.4752, 0.8848, 0.6181, 0.8355, 0.6181, 0.851, 0.5793, 0.851, 0.5785, 0.8435, 0.2488, 0.8775, 0.2486, 0.8085, 0.2461, 0.7308, 0.2535, 0.7309, 0.2535, 0.8776, 0.7802, 0.2199, 0.7528, 0.2204, 0.7529, 0.1821, 0.7795, 0.1817, 0.08043, 0.2475, 0.03769, 0.2376, 0.02516, 0.1993, 0.08113, 0.1988, 0.3253, 0.497, 0.3632, 0.4973, 0.3628, 0.5365, 0.3246, 0.5362, 0.2955, 0.4965, 0.3253, 0.497, 0.3246, 0.5362, 0.298, 0.5358, 0.1347, 0.3964, 0.08174, 0.3978, 0.08043, 0.2475, 0.1228, 0.2359, 0.3226, 0.3384, 0.3647, 0.3386, 0.3632, 0.4973, 0.3253, 0.497, 0.2974, 0.338, 0.3226, 0.3384, 0.3253, 0.497, 0.2955, 0.4965, 0.671, 0.3981, 0.6254, 0.3967, 0.6264, 0.2358, 0.6571, 0.2368, 0.6253, 0.1974, 0.5978, 0.1961, 0.6227, 0.01745, 0.6517, 0.01591, 0.1179, 0.1976, 0.08113, 0.1988, 0.05798, 0.01751, 0.09678, 0.02029, 0.8135, 0.1815, 0.7795, 0.1817, 0.7773, 0.004688, 0.8013, 0.003031, 0.671, 0.1989, 0.6253, 0.1974, 0.6517, 0.01591, 0.6797, 0.01382, 0.6571, 0.2368, 0.6264, 0.2358, 0.6253, 0.1974, 0.671, 0.1989, 0.8138, 0.2199, 0.7802, 0.2199, 0.7795, 0.1817, 0.8135, 0.1815, 0.1228, 0.2359, 0.08043, 0.2475, 0.08113, 0.1988, 0.1179, 0.1976, 0.6264, 0.2358, 0.5946, 0.2344, 0.5978, 0.1961, 0.6253, 0.1974, 0.09678, 0.02029, 0.05798, 0.01751, 0.05781, 0.008543, 0.0988, 0.01743, 0.8013, 0.003031, 0.7773, 0.004688, 0.7772, 0.001746, 0.8025, 0.0, 0.6797, 0.01382, 0.6517, 0.01591, 0.6522, 0.01279, 0.6819, 0.0054, 0.7773, 0.004688, 0.7567, 0.005043, 0.7555, 0.00212, 0.7772, 0.001746, 0.298, 0.5358, 0.3246, 0.5362, 0.323, 0.7213, 0.3024, 0.721, 0.3246, 0.5362, 0.3628, 0.5365, 0.3514, 0.7211, 0.323, 0.7213, 0.08113, 0.1988, 0.02516, 0.1993, 0.01922, 0.0138, 0.05798, 0.01751, 0.7795, 0.1817, 0.7529, 0.1821, 0.7567, 0.005043, 0.7773, 0.004688, 0.6819, 0.4683, 0.6303, 0.4667, 0.6254, 0.3967, 0.671, 0.3981, 0.2908, 0.2823, 0.3207, 0.2748, 0.3226, 0.3384, 0.2974, 0.338, 0.3207, 0.2748, 0.3647, 0.27, 0.3647, 0.3386, 0.3226, 0.3384, 0.1454, 0.4566, 0.06815, 0.4521, 0.08174, 0.3978, 0.1347, 0.3964, 0.8164, 0.4503, 0.7767, 0.45, 0.7782, 0.3804, 0.8164, 0.3803, 0.06815, 0.4521, 0.0, 0.4566, 0.01872, 0.3986, 0.08174, 0.3978, 0.7767, 0.45, 0.7496, 0.4408, 0.7544, 0.3809, 0.7782, 0.3804, 0.6303, 0.4667, 0.5825, 0.4646, 0.5785, 0.3946, 0.6254, 0.3967, 0.06193, 0.9503, 0.0694, 0.9709, 0.06487, 0.9702, 0.05809, 0.9515, 0.05781, 0.008543, 0.01827, 0.004554, 0.02052, 0.0, 0.05755, 0.00355, 0.3228, 0.7307, 0.3504, 0.7297, 0.3501, 0.7347, 0.3229, 0.7349, 0.3011, 0.7303, 0.3228, 0.7307, 0.3229, 0.7349, 0.3032, 0.7346, 0.6517, 0.01591, 0.6227, 0.01745, 0.6217, 0.01447, 0.6522, 0.01279, 0.3024, 0.721, 0.323, 0.7213, 0.3228, 0.7307, 0.3011, 0.7303, 0.323, 0.7213, 0.3514, 0.7211, 0.3504, 0.7297, 0.3228, 0.7307, 0.05798, 0.01751, 0.01922, 0.0138, 0.01827, 0.004554, 0.05781, 0.008543, 0.2289, 0.9205, 0.2486, 0.9205, 0.2486, 0.9459, 0.2289, 0.9459, 0.9655, 0.4419, 0.9493, 0.4175, 0.9532, 0.3746, 0.9621, 0.389, 0.8697, 0.8432, 0.8814, 0.7983, 0.9101, 0.8016, 0.9098, 0.8469, 0.9493, 0.4175, 0.9238, 0.4058, 0.9306, 0.3657, 0.9532, 0.3746, 0.6819, 0.0054, 0.6522, 0.01279, 0.6442, 0.00961, 0.6788, 0.0, 0.0694, 0.92, 0.06193, 0.9503, 0.05809, 0.9515, 0.06487, 0.924, 0.0988, 0.01743, 0.05781, 0.008543, 0.05755, 0.00355, 0.1024, 0.01394, 0.6522, 0.01279, 0.6217, 0.01447, 0.6164, 0.01108, 0.6442, 0.00961, 0.1009, 0.5843, 0.1182, 0.56, 0.1444, 0.5491, 0.1354, 0.5906, 0.1012, 0.6204, 0.1009, 0.5843, 0.1354, 0.5906, 0.1269, 0.6299, 0.4708, 0.4313, 0.4663, 0.4713, 0.4384, 0.4653, 0.4513, 0.4291, 0.4663, 0.4713, 0.4615, 0.5134, 0.442, 0.5112, 0.4384, 0.4653, 0.02159, 0.9474, 0.02126, 0.92, 0.04678, 0.9203, 0.04678, 0.9477, 0.8814, 0.7983, 0.8861, 0.761, 0.9115, 0.7641, 0.9101, 0.8016, 0.442, 0.5112, 0.4615, 0.5134, 0.4698, 0.5596, 0.4443, 0.5499, 0.4494, 0.4291, 0.4384, 0.3945, 0.4748, 0.3915, 0.4751, 0.4262, 0.1178, 0.5104, 0.1001, 0.5228, 0.1049, 0.4798, 0.1173, 0.4629, 0.4443, 0.5499, 0.4698, 0.5596, 0.4708, 0.6055, 0.4497, 0.5893, 0.9532, 0.3746, 0.9306, 0.3657, 0.9272, 0.3086, 0.9539, 0.3161, 0.1444, 0.5491, 0.1182, 0.56, 0.1178, 0.5104, 0.1408, 0.5024, 0.1182, 0.56, 0.1009, 0.5843, 0.1001, 0.5228, 0.1178, 0.5104, 0.8697, 0.8432, 0.9098, 0.8469, 0.9115, 0.885, 0.8779, 0.8741, 0.8424, 0.9028, 0.8617, 0.8988, 0.8614, 0.9312, 0.8368, 0.9431, 0.4748, 0.3915, 0.4384, 0.3945, 0.4438, 0.3425, 0.4742, 0.3323, 0.4555, 0.2901, 0.4549, 0.2704, 0.4751, 0.27, 0.4741, 0.2896, 0.1667, 0.9205, 0.1667, 0.9456, 0.1454, 0.9457, 0.1464, 0.9206, 0.1667, 0.9437, 0.1667, 0.9205, 0.1879, 0.9213, 0.1879, 0.9445, 0.8368, 0.9431, 0.8614, 0.9312, 0.8617, 0.9821, 0.842, 1.0, 0.8779, 0.8741, 0.9115, 0.885, 0.9115, 0.9236, 0.8903, 0.923, 0.9621, 0.389, 0.9532, 0.3746, 0.9539, 0.3161, 0.9655, 0.3334, 0.4742, 0.3323, 0.4438, 0.3425, 0.4555, 0.2901, 0.4741, 0.2896, 0.1408, 0.5024, 0.1178, 0.5104, 0.1173, 0.4629, 0.1444, 0.4566, 0.1957, 0.7363, 0.2461, 0.7408, 0.2461, 0.8277, 0.2013, 0.8206, 0.08188, 0.6553, 0.1001, 0.6573, 0.1, 0.7309, 0.083, 0.7309, 0.3994, 0.27, 0.3824, 0.27, 0.3823, 0.1973, 0.4005, 0.1953, 0.4005, 0.1953, 0.4022, 0.1098, 0.4224, 0.1081, 0.4187, 0.1934, 0.6474, 0.8681, 0.6181, 0.8664, 0.6181, 0.851, 0.6474, 0.8509, 0.4224, 0.1081, 0.4216, 0.03701, 0.4686, 0.05146, 0.4704, 0.08943, 0.08188, 0.6553, 0.06367, 0.6533, 0.05986, 0.5685, 0.07997, 0.5704, 0.4216, 0.03701, 0.4253, 3.862e-08, 0.4752, 0.006207, 0.4686, 0.05146, 0.8164, 0.3086, 0.8248, 0.1681, 0.8483, 0.1637, 0.8519, 0.3009, 0.07997, 0.5704, 0.08034, 0.5002, 0.1, 0.4971, 0.1001, 0.5724, 0.29, 0.8919, 0.2965, 0.8751, 0.3112, 0.8758, 0.3111, 0.8901, 0.5205, 0.7787, 0.5107, 0.6372, 0.5348, 0.6325, 0.5574, 0.7714, 0.08034, 0.5002, 0.07892, 0.4584, 0.1001, 0.4566, 0.1, 0.4971, 0.01163, 0.5111, 0.0, 0.4655, 0.05773, 0.4601, 0.06067, 0.5033, 0.6819, 0.9318, 0.6899, 0.9143, 0.7397, 0.9117, 0.7397, 0.9331, 0.009871, 0.5487, 0.01163, 0.5111, 0.06067, 0.5033, 0.05986, 0.5685, 0.2576, 0.9563, 0.3052, 0.9578, 0.3083, 0.9792, 0.2579, 0.9762, 0.08188, 0.6553, 0.07997, 0.5704, 0.1001, 0.5724, 0.1001, 0.6573, 0.4005, 0.1953, 0.3823, 0.1973, 0.3821, 0.1116, 0.4022, 0.1098, 0.4022, 0.1098, 0.4019, 0.03247, 0.4216, 0.03701, 0.4224, 0.1081, 0.4367, 0.9473, 0.4069, 0.9493, 0.4067, 0.93, 0.4366, 0.9301, 0.4528, 0.2692, 0.4165, 0.27, 0.4187, 0.1934, 0.4592, 0.1832, 0.02039, 0.6429, 0.06367, 0.6533, 0.06596, 0.7309, 0.02676, 0.7303, 0.574, 0.4895, 0.558, 0.4961, 0.5574, 0.4812, 0.5757, 0.4681, 0.7272, 0.7706, 0.7282, 0.7806, 0.6994, 0.7834, 0.6867, 0.7668, 0.2013, 0.8206, 0.1942, 0.9053, 0.1568, 0.9133, 0.1559, 0.8188, 0.7468, 0.761, 0.7485, 0.7787, 0.7282, 0.7806, 0.7272, 0.7706, 0.912, 0.8688, 0.941, 0.8676, 0.9405, 0.9186, 0.9115, 0.9199, 0.6819, 0.96, 0.6819, 0.9318, 0.7397, 0.9331, 0.7397, 0.9721, 0.7641, 0.7503, 0.7887, 0.6128, 0.8126, 0.6176, 0.8007, 0.7577, 0.4752, 0.7787, 0.4866, 0.6364, 0.5107, 0.6372, 0.5205, 0.7787, 0.4366, 0.9301, 0.4067, 0.93, 0.4075, 0.8857, 0.4369, 0.8906, 0.1454, 0.7308, 0.1957, 0.7363, 0.2013, 0.8206, 0.1559, 0.8188, 0.4369, 0.9646, 0.407, 0.9647, 0.4069, 0.9493, 0.4367, 0.9473, 0.2013, 0.8206, 0.2461, 0.8277, 0.2287, 0.9205, 0.1942, 0.9053, 0.4187, 0.1934, 0.4224, 0.1081, 0.4704, 0.08943, 0.4592, 0.1832, 0.5723, 0.511, 0.5585, 0.511, 0.558, 0.4961, 0.574, 0.4895, 0.3821, 0.1116, 0.3822, 0.02793, 0.4019, 0.03247, 0.4022, 0.1098, 0.2573, 0.9364, 0.3022, 0.9364, 0.3052, 0.9578, 0.2576, 0.9563, 0.06067, 0.5033, 0.05773, 0.4601, 0.07892, 0.4584, 0.08034, 0.5002, 0.2688, 0.8936, 0.2819, 0.8744, 0.2965, 0.8751, 0.29, 0.8919, 0.05986, 0.5685, 0.06067, 0.5033, 0.08034, 0.5002, 0.07997, 0.5704, 0.9115, 0.9199, 0.9405, 0.9186, 0.941, 0.9665, 0.912, 0.9709, 0.4165, 0.27, 0.3994, 0.27, 0.4005, 0.1953, 0.4187, 0.1934, 0.06367, 0.6533, 0.08188, 0.6553, 0.083, 0.7309, 0.06596, 0.7309, 0.2723, 0.763, 0.2733, 0.742, 0.311, 0.7349, 0.3109, 0.7626, 0.7589, 0.8896, 0.7604, 0.9055, 0.7401, 0.9075, 0.7386, 0.8917, 0.7386, 0.8917, 0.7401, 0.9075, 0.6963, 0.9117, 0.6876, 0.8965, 0.777, 0.8911, 0.779, 0.9108, 0.7604, 0.9055, 0.7589, 0.8896, 0.4752, 0.8318, 0.4777, 0.7935, 0.5258, 0.7913, 0.5248, 0.8295, 0.525, 0.7787, 0.5258, 0.7913, 0.4777, 0.7935, 0.4815, 0.7827, 0.5258, 0.7913, 0.5626, 0.7897, 0.5703, 0.8275, 0.5248, 0.8295, 0.5453, 0.7798, 0.5626, 0.7897, 0.5258, 0.7913, 0.525, 0.7787, 0.2605, 0.766, 0.2628, 0.7494, 0.2733, 0.742, 0.2723, 0.763, 0.8202, 0.7915, 0.8162, 0.761, 0.8552, 0.7667, 0.8611, 0.7861, 0.2816, 0.6654, 0.2457, 0.6654, 0.259, 0.6337, 0.2849, 0.6506, 0.2819, 0.8744, 0.276, 0.8617, 0.2905, 0.864, 0.2965, 0.8751, 0.2849, 0.6506, 0.259, 0.6337, 0.2887, 0.6298, 0.2882, 0.6357, 0.7282, 0.7806, 0.7294, 0.7937, 0.6987, 0.7967, 0.6994, 0.7834, 0.7485, 0.7787, 0.7497, 0.7918, 0.7294, 0.7937, 0.7282, 0.7806, 0.2965, 0.8751, 0.2905, 0.864, 0.3111, 0.867, 0.3112, 0.8758, 0.8288, 0.8558, 0.8249, 0.8266, 0.8697, 0.8138, 0.8697, 0.8445, 0.2631, 0.8181, 0.2573, 0.7892, 0.271, 0.7918, 0.2774, 0.8218, 0.7754, 0.8322, 0.7743, 0.8629, 0.7568, 0.8669, 0.754, 0.8375, 0.7337, 0.8395, 0.7364, 0.869, 0.6819, 0.8741, 0.6836, 0.8443, 0.754, 0.8375, 0.7568, 0.8669, 0.7364, 0.869, 0.7337, 0.8395, 0.2774, 0.8218, 0.271, 0.7918, 0.3109, 0.7976, 0.311, 0.8274, 0.2905, 0.864, 0.2774, 0.8218, 0.311, 0.8274, 0.3111, 0.867, 0.7497, 0.7918, 0.754, 0.8375, 0.7337, 0.8395, 0.7294, 0.7937, 0.7294, 0.7937, 0.7337, 0.8395, 0.6836, 0.8443, 0.6987, 0.7967, 0.779, 0.7866, 0.7754, 0.8322, 0.754, 0.8375, 0.7497, 0.7918, 0.276, 0.8617, 0.2631, 0.8181, 0.2774, 0.8218, 0.2905, 0.864, 0.8345, 0.8976, 0.8288, 0.8558, 0.8697, 0.8445, 0.8654, 0.8902, 0.8249, 0.8266, 0.8202, 0.7915, 0.8611, 0.7861, 0.8697, 0.8138, 0.2573, 0.7892, 0.2605, 0.766, 0.2723, 0.763, 0.271, 0.7918, 0.7743, 0.8629, 0.777, 0.8911, 0.7589, 0.8896, 0.7568, 0.8669, 0.7364, 0.869, 0.7386, 0.8917, 0.6876, 0.8965, 0.6819, 0.8741, 0.7568, 0.8669, 0.7589, 0.8896, 0.7386, 0.8917, 0.7364, 0.869, 0.271, 0.7918, 0.2723, 0.763, 0.3109, 0.7626, 0.3109, 0.7976, 0.02039, 0.6429, 0.009871, 0.5487, 0.05986, 0.5685, 0.06367, 0.6533, 0.8126, 0.6176, 0.8139, 0.5976, 0.8416, 0.5931, 0.8374, 0.6136, 0.7887, 0.6128, 0.7873, 0.5922, 0.8139, 0.5976, 0.8126, 0.6176, 0.4866, 0.6364, 0.4826, 0.6166, 0.5095, 0.6175, 0.5107, 0.6372, 0.8483, 0.1637, 0.8473, 0.1431, 0.8735, 0.148, 0.8719, 0.1681, 0.9166, 0.3003, 0.9212, 0.1634, 0.9326, 0.168, 0.9343, 0.3073, 0.8886, 0.3021, 0.9028, 0.1646, 0.9212, 0.1634, 0.9166, 0.3003, 0.8519, 0.3009, 0.8483, 0.1637, 0.8719, 0.1681, 0.8886, 0.3086, 0.8007, 0.7577, 0.8126, 0.6176, 0.8374, 0.6136, 0.8471, 0.7529, 0.8473, 0.1431, 0.8439, 0.0, 0.8618, 0.004772, 0.8735, 0.148, 0.901, 0.1438, 0.9096, 0.0008187, 0.9224, 0.0, 0.9216, 0.1425, 0.8208, 0.148, 0.8264, 0.002338, 0.8439, 0.0, 0.8473, 0.1431, 0.5095, 0.6175, 0.5005, 0.4687, 0.5144, 0.4681, 0.5364, 0.6121, 0.9212, 0.1634, 0.9216, 0.1425, 0.9343, 0.1475, 0.9326, 0.168, 0.5107, 0.6372, 0.5095, 0.6175, 0.5364, 0.6121, 0.5348, 0.6325, 0.8248, 0.1681, 0.8208, 0.148, 0.8473, 0.1431, 0.8483, 0.1637, 0.9028, 0.1646, 0.901, 0.1438, 0.9216, 0.1425, 0.9212, 0.1634, 0.4826, 0.6166, 0.4784, 0.4694, 0.5005, 0.4687, 0.5095, 0.6175, 0.7873, 0.5922, 0.8177, 0.4526, 0.8276, 0.4506, 0.8139, 0.5976, 0.8139, 0.5976, 0.8276, 0.4506, 0.8471, 0.4503, 0.8416, 0.5931, 0.9216, 0.1425, 0.9224, 0.0, 0.9334, 0.0009305, 0.9343, 0.1475, 0.9709, 0.1332, 0.9711, 0.1372, 0.9544, 0.1421, 0.954, 0.1382, 0.5749, 0.8801, 0.5752, 0.8841, 0.5627, 0.9106, 0.566, 0.8849, 0.965, 0.7041, 0.9679, 0.6793, 0.9887, 0.6854, 0.9862, 0.7104, 0.954, 0.1382, 0.9544, 0.1421, 0.9363, 0.1401, 0.9356, 0.1362, 0.8441, 0.3529, 0.8443, 0.3088, 0.8701, 0.3086, 0.8701, 0.3531, 0.9644, 0.2183, 0.9711, 0.2621, 0.9403, 0.2513, 0.9355, 0.2154, 0.5627, 0.9106, 0.561, 0.9615, 0.5488, 0.9667, 0.5497, 0.9156, 0.8357, 0.4335, 0.8272, 0.409, 0.847, 0.4077, 0.8485, 0.4326, 0.566, 0.8849, 0.5627, 0.9106, 0.5497, 0.9156, 0.5473, 0.8906, 0.8485, 0.4326, 0.847, 0.4077, 0.864, 0.4082, 0.8595, 0.4335, 0.9862, 0.7104, 0.9887, 0.6854, 1.0, 0.7102, 0.9997, 0.7141, 0.5598, 0.7342, 0.5709, 0.7344, 0.5692, 0.7638, 0.5581, 0.7638, 0.817, 0.359, 0.8164, 0.3239, 0.8443, 0.3088, 0.8441, 0.3529, 0.9688, 0.6243, 0.9867, 0.5824, 1.0, 0.5872, 0.9853, 0.6301, 0.3144, 0.9944, 0.3083, 0.9401, 0.3358, 0.9379, 0.3356, 0.9926, 0.5574, 0.7076, 0.5714, 0.7082, 0.5709, 0.7344, 0.5598, 0.7342, 0.9363, 0.1401, 0.9544, 0.1421, 0.9562, 0.1642, 0.9343, 0.165, 0.9679, 0.6793, 0.9688, 0.6243, 0.9853, 0.6301, 0.9887, 0.6854, 0.3083, 0.9401, 0.3093, 0.8952, 0.3358, 0.8936, 0.3358, 0.9379, 0.6812, 0.4898, 0.677, 0.5005, 0.6615, 0.5046, 0.6647, 0.4683, 0.847, 0.4077, 0.8441, 0.3529, 0.8701, 0.3531, 0.864, 0.4082, 0.9562, 0.1642, 0.9644, 0.2183, 0.9355, 0.2154, 0.9343, 0.165, 0.561, 0.9615, 0.5752, 0.9961, 0.5647, 1.0, 0.5488, 0.9667, 0.8272, 0.409, 0.817, 0.359, 0.8441, 0.3529, 0.847, 0.4077, 0.6615, 0.6572, 0.6734, 0.6197, 0.6803, 0.6294, 0.6769, 0.6627, 0.6623, 0.6948, 0.6615, 0.6572, 0.6769, 0.6627, 0.6803, 0.6733, 0.02126, 0.921, 0.02126, 0.9314, 0.003435, 0.9301, 0.0, 0.92, 0.6615, 0.7724, 0.6618, 0.7362, 0.6788, 0.7333, 0.6788, 0.7709, 0.01386, 0.9751, 0.001272, 0.9742, 0.003676, 0.9656, 0.0167, 0.9653, 0.677, 0.5005, 0.6812, 0.5357, 0.6736, 0.5445, 0.6615, 0.5046, 0.02126, 0.9314, 0.0167, 0.9653, 0.003676, 0.9656, 0.003435, 0.9301, 0.6618, 0.7362, 0.6626, 0.6956, 0.675, 0.6948, 0.6788, 0.7333, 0.6191, 0.9267, 0.5891, 0.9267, 0.5881, 0.8857, 0.6181, 0.8857, 0.407, 0.9647, 0.3683, 0.965, 0.3647, 0.9604, 0.4069, 0.9493, 0.4067, 0.93, 0.3723, 0.9303, 0.3775, 0.886, 0.4075, 0.8857, 0.941, 0.8676, 0.971, 0.8662, 0.9705, 0.9187, 0.9405, 0.9186, 0.9405, 0.9186, 0.9705, 0.9187, 0.971, 0.9665, 0.941, 0.9665, 0.6181, 0.8857, 0.5881, 0.8857, 0.5785, 0.8585, 0.6181, 0.8664, 0.6483, 0.922, 0.6191, 0.9267, 0.6181, 0.8857, 0.6474, 0.8853, 0.6474, 0.8853, 0.6181, 0.8857, 0.6181, 0.8664, 0.6474, 0.8681, 0.5214, 0.07123, 0.5223, 0.232, 0.4911, 0.2338, 0.4752, 0.07372, 0.7109, 0.06991, 0.7136, 0.2305, 0.6862, 0.23, 0.6871, 0.06955, 0.2093, 0.3977, 0.2108, 0.2473, 0.2532, 0.2375, 0.2719, 0.3987, 0.7496, 0.07001, 0.7478, 0.2304, 0.7136, 0.2305, 0.7109, 0.06991, 0.4069, 0.9493, 0.3647, 0.9604, 0.3723, 0.9303, 0.4067, 0.93, 0.6181, 0.8664, 0.5785, 0.8585, 0.5793, 0.851, 0.6181, 0.851, 0.4705, 0.7345, 0.4752, 0.7343, 0.4752, 0.8811, 0.4677, 0.8811, 0.4702, 0.8034, 0.7136, 0.2305, 0.7131, 0.2687, 0.6866, 0.2683, 0.6862, 0.23, 0.2108, 0.2473, 0.2101, 0.1985, 0.2656, 0.1993, 0.2532, 0.2375, 0.3992, 0.5079, 0.3987, 0.4687, 0.4369, 0.4685, 0.437, 0.5077, 0.3694, 0.5083, 0.3722, 0.469, 0.3987, 0.4687, 0.3992, 0.5079, 0.156, 0.3965, 0.168, 0.2359, 0.2108, 0.2473, 0.2093, 0.3977, 0.3964, 0.6665, 0.3992, 0.5079, 0.437, 0.5077, 0.4384, 0.6665, 0.3712, 0.6668, 0.3694, 0.5083, 0.3992, 0.5079, 0.3964, 0.6665, 0.5675, 0.07015, 0.5535, 0.2313, 0.5223, 0.232, 0.5214, 0.07123, 0.5212, 0.2704, 0.5479, 0.4519, 0.5195, 0.4507, 0.4942, 0.272, 0.173, 0.1976, 0.194, 0.02024, 0.2332, 0.01725, 0.2101, 0.1985, 0.7476, 0.2688, 0.7366, 0.4473, 0.712, 0.4457, 0.7131, 0.2687, 0.5673, 0.2691, 0.5764, 0.4542, 0.5479, 0.4519, 0.5212, 0.2704, 0.5535, 0.2313, 0.5673, 0.2691, 0.5212, 0.2704, 0.5223, 0.232, 0.7478, 0.2304, 0.7476, 0.2688, 0.7131, 0.2687, 0.7136, 0.2305, 0.168, 0.2359, 0.173, 0.1976, 0.2101, 0.1985, 0.2108, 0.2473, 0.5223, 0.232, 0.5212, 0.2704, 0.4942, 0.272, 0.4911, 0.2338, 0.194, 0.02024, 0.1921, 0.01735, 0.2335, 0.008227, 0.2332, 0.01725, 0.7366, 0.4473, 0.7377, 0.4503, 0.7119, 0.4486, 0.712, 0.4457, 0.5764, 0.4542, 0.5785, 0.4627, 0.5484, 0.4551, 0.5479, 0.4519, 0.712, 0.4457, 0.7119, 0.4486, 0.6902, 0.4483, 0.6914, 0.4454, 0.3722, 0.469, 0.3769, 0.2838, 0.3976, 0.2836, 0.3987, 0.4687, 0.3987, 0.4687, 0.3976, 0.2836, 0.4259, 0.2839, 0.4369, 0.4685, 0.2101, 0.1985, 0.2332, 0.01725, 0.2715, 0.01378, 0.2656, 0.1993, 0.7131, 0.2687, 0.712, 0.4457, 0.6914, 0.4454, 0.6866, 0.2683, 0.5785, 0.0, 0.5675, 0.07015, 0.5214, 0.07123, 0.5266, 0.001504, 0.3647, 0.7225, 0.3712, 0.6668, 0.3964, 0.6665, 0.3945, 0.7301, 0.3945, 0.7301, 0.3964, 0.6665, 0.4384, 0.6665, 0.4384, 0.735, 0.1454, 0.4566, 0.156, 0.3965, 0.2093, 0.3977, 0.2227, 0.452, 0.7496, 0.0, 0.7496, 0.07001, 0.7109, 0.06991, 0.709, 0.0003325, 0.2227, 0.452, 0.2093, 0.3977, 0.2719, 0.3987, 0.2908, 0.4566, 0.709, 0.0003325, 0.7109, 0.06991, 0.6871, 0.06955, 0.6819, 0.009592, 0.5266, 0.001504, 0.5214, 0.07123, 0.4752, 0.07372, 0.4792, 0.003833, 0.05061, 0.9406, 0.04678, 0.9394, 0.05356, 0.9207, 0.05809, 0.92, 0.2335, 0.008227, 0.2336, 0.00331, 0.2702, 0.0, 0.2725, 0.004501, 0.3974, 0.2742, 0.3975, 0.27, 0.4246, 0.2703, 0.4249, 0.2753, 0.3757, 0.2745, 0.3778, 0.2702, 0.3975, 0.27, 0.3974, 0.2742, 0.5479, 0.4519, 0.5484, 0.4551, 0.5184, 0.4537, 0.5195, 0.4507, 0.3769, 0.2838, 0.3757, 0.2745, 0.3974, 0.2742, 0.3976, 0.2836, 0.3976, 0.2836, 0.3974, 0.2742, 0.4249, 0.2753, 0.4259, 0.2839, 0.2332, 0.01725, 0.2335, 0.008227, 0.2725, 0.004501, 0.2715, 0.01378, 0.2289, 0.9205, 0.2289, 0.9459, 0.2092, 0.9459, 0.2092, 0.9205, 0.9761, 0.0, 0.9726, 0.0528, 0.9638, 0.06726, 0.9599, 0.02437, 0.1026, 0.7109, 0.1427, 0.7073, 0.1432, 0.7529, 0.1145, 0.7562, 0.9599, 0.02437, 0.9638, 0.06726, 0.9412, 0.07619, 0.9343, 0.03607, 0.5785, 0.4627, 0.5755, 0.4681, 0.5404, 0.4583, 0.5484, 0.4551, 0.05809, 0.9709, 0.05356, 0.9669, 0.04678, 0.9394, 0.05061, 0.9406, 0.1921, 0.01735, 0.1884, 0.01392, 0.2336, 0.00331, 0.2335, 0.008227, 0.5484, 0.4551, 0.5404, 0.4583, 0.5132, 0.4571, 0.5184, 0.4537, 0.2464, 0.5021, 0.281, 0.4958, 0.29, 0.5373, 0.2638, 0.5264, 0.2468, 0.4661, 0.2725, 0.4566, 0.281, 0.4958, 0.2464, 0.5021, 0.6807, 0.9504, 0.6611, 0.9526, 0.6483, 0.9164, 0.6761, 0.9104, 0.6761, 0.9104, 0.6483, 0.9164, 0.6518, 0.8705, 0.6714, 0.8682, 0.246, 0.7012, 0.2712, 0.7009, 0.2712, 0.7283, 0.2457, 0.7286, 0.1145, 0.7562, 0.1432, 0.7529, 0.1444, 0.79, 0.1189, 0.793, 0.6518, 0.8705, 0.6541, 0.8318, 0.6797, 0.8221, 0.6714, 0.8682, 0.1136, 0.793, 0.1394, 0.7958, 0.1389, 0.831, 0.1026, 0.828, 0.2633, 0.5761, 0.2629, 0.6235, 0.2505, 0.6066, 0.2457, 0.5636, 0.6541, 0.8318, 0.6595, 0.7924, 0.6807, 0.7762, 0.6797, 0.8221, 0.9638, 0.06726, 0.9645, 0.1257, 0.9377, 0.1332, 0.9412, 0.07619, 0.29, 0.5373, 0.2863, 0.5841, 0.2633, 0.5761, 0.2638, 0.5264, 0.2638, 0.5264, 0.2633, 0.5761, 0.2457, 0.5636, 0.2464, 0.5021, 0.1026, 0.7109, 0.1107, 0.6797, 0.1444, 0.6689, 0.1427, 0.7073, 0.3413, 0.9908, 0.3358, 0.9505, 0.3604, 0.9624, 0.3607, 0.9948, 0.1389, 0.831, 0.1381, 0.8909, 0.1079, 0.8803, 0.1026, 0.828, 0.1195, 0.9334, 0.1381, 0.9339, 0.1394, 0.9531, 0.1191, 0.9527, 0.09066, 0.9456, 0.07038, 0.9455, 0.0694, 0.92, 0.09066, 0.9201, 0.1879, 0.9213, 0.2092, 0.9205, 0.2092, 0.9433, 0.1879, 0.9441, 0.3358, 0.9505, 0.341, 0.8936, 0.3607, 0.9115, 0.3604, 0.9624, 0.1107, 0.6797, 0.1229, 0.6304, 0.1441, 0.6299, 0.1444, 0.6689, 0.9726, 0.0528, 0.9761, 0.1085, 0.9645, 0.1257, 0.9638, 0.06726, 0.1381, 0.8909, 0.1381, 0.9339, 0.1195, 0.9334, 0.1079, 0.8803, 0.2863, 0.5841, 0.29, 0.6298, 0.2629, 0.6235, 0.2633, 0.5761])
me_cube.materials.append(mat_material)
me_cube.use_remesh_preserve_volume = False
me_cube.use_remesh_preserve_attributes = False
me_cube.use_mirror_vertex_groups = False
me_cube.update()
arm_armature = bpy.data.armatures.new('Armature')  # bones are not reproduced

# ---- objects
ob_armature = bpy.data.objects.new('Armature', arm_armature)
ob_cube = bpy.data.objects.new('Cube', me_cube)

# ---- transforms, parenting, visibility, modifiers, constraints
ob_armature.location = (0.0, 0.0, -0.2304)
ob_armature.show_in_front = True
ob_armature.lineart.crease_threshold = 0.0
ob_cube.parent = ob_armature
ob_cube.matrix_parent_inverse = Matrix(((1.0, 0.0, 0.0, 0.0), (0.0, 1.0, 0.0, 0.0), (0.0, 0.0, 1.0, 0.2304), (0.0, 0.0, 0.0, 1.0)))
ob_cube.location = (0.0, 0.0, 0.0)
ob_cube.lock_rotations_4d = False
ob_cube.empty_display_type = 'ARROWS'
ob_cube.lineart.crease_threshold = 0.0
_vg = ob_cube.vertex_groups.new(name='TailBone')
for _i, _w in zip([0, 10, 11, 31, 32, 124, 126, 127, 207, 211, 212, 227, 228, 250, 251, 354, 355, 357, 358, 359], [0.05297, 0.1663, 0.01745, 0.3349, 0.06243, 0.1111, 0.00279, 0.0788, 0.05329, 0.3903, 0.1149, 0.1665, 0.0175, 0.335, 0.06243, 0.1111, 0.1202, 0.0106, 0.003549, 0.07893]): _vg.add([_i], _w, 'REPLACE')
_vg = ob_cube.vertex_groups.new(name='Spine Middle')
for _i, _w in zip([0, 1, 2, 3, 4, 5, 10, 11, 12, 13, 14, 15, 17, 22, 23, 25, 31, 32, 33, 34, 35, 36, 122, 123, 124, 125, 126, 127, 128, 207, 208, 209, 210, 211, 212, 213, 214, 215, 216, 217, 218, 227, 228, 229, 230, 231, 232, 234, 241, 242, 244, 250, 251, 252, 253, 254, 255, 352, 353, 354, 355, 356, 357, 358, 359, 360], [0.1226, 0.119, 0.703, 0.6499, 0.02478, 0.0514, 0.1364, 0.1259, 0.8101, 0.6566, 0.0759, 0.1397, 0.001675, 0.1132, 0.6718, 0.06701, 0.1383, 0.1185, 0.8667, 0.6575, 0.06094, 0.1439, 0.007644, 0.03574, 0.05508, 0.05126, 0.04611, 0.05466, 0.05265, 0.1241, 0.1203, 0.7034, 0.6502, 0.1384, 0.1042, 0.8874, 0.6553, 0.02616, 0.05148, 0.05357, 0.1477, 0.1369, 0.1263, 0.8102, 0.6567, 0.07604, 0.1397, 0.001694, 0.1167, 0.6723, 0.06727, 0.1386, 0.1187, 0.8668, 0.6575, 0.06099, 0.1439, 0.02938, 0.03917, 0.05524, 0.05496, 0.05125, 0.04938, 0.04984, 0.0551, 0.05287]): _vg.add([_i], _w, 'REPLACE')
_vg = ob_cube.vertex_groups.new(name='SpineUpper')
for _i, _w in zip([2, 3, 4, 5, 12, 13, 14, 15, 16, 17, 23, 25, 33, 34, 35, 36, 37, 38, 209, 210, 213, 214, 215, 216, 217, 218, 221, 222, 229, 230, 231, 232, 233, 234, 242, 244, 252, 253, 254, 255, 256, 257], [0.07053, 0.04045, 0.08446, 0.06411, 0.05825, 0.08924, 0.7031, 0.43, 0.06688, 0.07661, 0.02055, 0.03141, 0.04392, 0.08747, 0.8143, 0.4797, 0.06782, 0.07141, 0.07067, 0.04057, 0.0227, 0.08353, 0.08622, 0.06426, 0.8655, 0.4999, 0.05616, 0.0562, 0.0583, 0.08926, 0.7034, 0.43, 0.06764, 0.07663, 0.02077, 0.03244, 0.04395, 0.08748, 0.8144, 0.4797, 0.06808, 0.07142]): _vg.add([_i], _w, 'REPLACE')
_vg = ob_cube.vertex_groups.new(name='UpperChest')
for _i, _w in zip([17, 38, 222, 234, 257], [0.007846, 0.05603, 0.1043, 0.007846, 0.05603]): _vg.add([_i], _w, 'REPLACE')
_vg = ob_cube.vertex_groups.new(name='Neck')
for _i, _w in zip([9, 16, 17, 18, 19, 20, 21, 28, 30, 37, 38, 39, 40, 41, 42, 44, 51, 52, 53, 54, 55, 56, 57, 58, 59, 60, 61, 62, 63, 64, 65, 66, 67, 68, 69, 221, 222, 224, 225, 226, 233, 234, 235, 236, 237, 238, 239, 240, 247, 249, 256, 257, 258, 259, 260, 261, 263, 264, 274, 275, 276, 277, 278, 279, 280, 281, 282, 283, 284, 285, 286, 287, 288, 289, 290, 291, 292, 293, 294, 295, 296, 298, 299], [0.01399, 0.09568, 0.08676, 0.2882, 0.2744, 0.7443, 0.6514, 0.3241, 0.6856, 0.2214, 0.1197, 0.6997, 0.6061, 0.8864, 0.6867, 0.7445, 0.7674, 0.3671, 0.6365, 0.8423, 0.06597, 0.05962, 0.05957, 0.05946, 0.06809, 0.1552, 0.1354, 0.1612, 0.1539, 0.1519, 0.02121, 0.008364, 0.006873, 0.001885, 0.01224, 0.4606, 0.1295, 0.01411, 0.8567, 0.6858, 0.09611, 0.08677, 0.2884, 0.2744, 0.9213, 0.6949, 0.7443, 0.6514, 0.3241, 0.6856, 0.2215, 0.1197, 0.6998, 0.6061, 0.8864, 0.6867, 0.7445, 0.3067, 0.8999, 0.7674, 0.3671, 0.6365, 0.8423, 0.07208, 0.06597, 0.05962, 0.05957, 0.06061, 0.05946, 0.06809, 0.1552, 0.1272, 0.1354, 0.1612, 0.1932, 0.1539, 0.1519, 0.002429, 0.02121, 0.008364, 0.006873, 0.001885, 0.01225]): _vg.add([_i], _w, 'REPLACE')
_vg = ob_cube.vertex_groups.new(name='Head')
for _i, _w in zip([19, 20, 21, 28, 30, 40, 41, 42, 44, 45, 46, 47, 48, 49, 50, 51, 52, 53, 54, 55, 56, 57, 58, 59, 60, 61, 62, 63, 64, 65, 66, 67, 68, 69, 226, 236, 237, 238, 239, 240, 247, 249, 259, 260, 261, 263, 264, 265, 266, 267, 268, 269, 270, 271, 272, 273, 274, 275, 276, 277, 278, 279, 280, 281, 282, 283, 284, 285, 286, 287, 288, 289, 290, 291, 292, 293, 294, 295, 296, 297, 298, 299], [0.01645, 0.06009, 0.1315, 0.0195, 0.08029, 0.05694, 0.03474, 0.1585, 0.1638, 0.9807, 0.9821, 0.9808, 0.9795, 0.9751, 0.9881, 0.1659, 0.5664, 0.2645, 0.1101, 0.9288, 0.932, 0.9331, 0.9313, 0.9269, 0.8256, 0.8424, 0.8276, 0.834, 0.8261, 0.9614, 0.9668, 0.9681, 0.9701, 0.9665, 0.06586, 0.01645, 0.01609, 0.1662, 0.06009, 0.1315, 0.0195, 0.08029, 0.05694, 0.03474, 0.1585, 0.1638, 0.636, 0.9807, 0.988, 0.9821, 0.9872, 0.9808, 0.9795, 0.9751, 0.9881, 0.9988, 0.07389, 0.1659, 0.5664, 0.2645, 0.1101, 0.9235, 0.9288, 0.932, 0.9331, 0.929, 0.9313, 0.9269, 0.8256, 0.8502, 0.8424, 0.8276, 0.7968, 0.834, 0.8261, 0.972, 0.9614, 0.9668, 0.9681, 0.973, 0.9701, 0.9665]): _vg.add([_i], _w, 'REPLACE')
_vg = ob_cube.vertex_groups.new(name='UpperChest.001')
for _i, _w in zip([15, 16, 17, 36, 37, 38, 40, 42, 209, 210, 214, 215, 216, 217, 218, 219, 220, 221, 222, 223, 224, 225, 226, 229, 230, 231, 232, 233, 234, 235, 236, 238, 239, 240, 242, 244, 246, 247, 249, 253, 254, 255, 256, 257, 258, 259, 260, 261, 263, 275, 276, 277, 278], [0.05807, 0.01283, 0.09932, 0.08979, 0.09085, 0.1841, 0.04766, 0.02179, 0.09011, 0.1335, 0.004134, 0.8106, 0.7963, 0.01047, 0.1338, 0.8821, 0.8465, 0.2338, 0.3302, 0.2095, 0.6496, 0.05695, 0.1043, 0.006056, 0.04045, 0.1811, 0.2879, 0.7734, 0.6415, 0.5885, 0.5973, 0.05953, 0.1622, 0.1704, 0.1245, 0.8018, 0.2867, 0.5382, 0.1935, 0.01956, 0.08619, 0.2014, 0.5994, 0.5101, 0.2233, 0.2433, 0.05135, 0.09804, 0.07419, 0.05403, 0.0336, 0.07525, 0.02242]): _vg.add([_i], _w, 'REPLACE')
_vg = ob_cube.vertex_groups.new(name='UpperChest.005')
for _i, _w in zip([215, 216, 219, 220, 223, 224, 235, 236, 244, 245, 246, 247, 249, 258, 300, 301, 303, 304, 305, 306, 307, 308, 309, 310, 311, 312, 313, 314, 315], [0.04035, 0.03923, 0.08616, 0.08025, 0.7632, 0.2993, 0.08311, 0.05045, 0.05039, 0.05999, 0.6821, 0.08329, 0.007496, 0.0005902, 0.5169, 0.5274, 0.8618, 0.8019, 0.8996, 0.9067, 0.9095, 0.9031, 0.08358, 0.1065, 0.1273, 0.127, 0.08247, 0.1059, 0.11]): _vg.add([_i], _w, 'REPLACE')
_vg = ob_cube.vertex_groups.new(name='UpperChest.006')
for _i, _w in zip([245, 300, 301, 302, 303, 304, 305, 306, 307, 308, 309, 310, 311, 312, 313, 314, 315, 316, 317, 318, 319, 320, 321, 322, 323, 324, 325, 326, 327, 328, 329, 330, 344, 345, 346, 347, 348, 349, 350, 351], [0.9387, 0.4777, 0.4581, 0.9712, 0.1236, 0.1755, 0.08151, 0.09193, 0.08248, 0.09706, 0.914, 0.8914, 0.8698, 0.8706, 0.9162, 0.893, 0.8888, 0.9661, 0.962, 0.9888, 0.9688, 0.9588, 0.9577, 0.9545, 0.8874, 0.8971, 0.1081, 0.903, 0.1183, 0.05469, 0.08057, 0.08562, 0.1757, 0.2029, 0.1338, 0.07815, 0.1512, 0.1565, 0.1506, 0.1479]): _vg.add([_i], _w, 'REPLACE')
_vg = ob_cube.vertex_groups.new(name='UpperChest.009')
for _i, _w in zip([302, 316, 317, 319, 320, 321, 322, 323, 324, 325, 326, 327, 328, 329, 330, 331, 332, 333, 334, 336, 337, 338, 339, 340, 341, 342, 343, 344, 345, 346, 347, 348, 349, 350, 351], [0.007138, 0.01505, 0.02393, 0.01083, 0.03166, 0.03298, 0.03941, 0.1123, 0.102, 0.8906, 0.09562, 0.8792, 0.9441, 0.9165, 0.9094, 0.1673, 0.245, 0.172, 0.2516, 0.1439, 0.9864, 0.9296, 0.9283, 0.9462, 0.942, 0.9802, 0.9944, 0.8237, 0.7964, 0.8653, 0.9214, 0.8482, 0.8428, 0.8487, 0.8515]): _vg.add([_i], _w, 'REPLACE')
_vg = ob_cube.vertex_groups.new(name='UpperChest.010')
for _i, _w in zip([331, 332, 333, 334, 335, 336, 338, 339, 340, 341], [0.8321, 0.7539, 0.8277, 0.7473, 0.9786, 0.8554, 0.06621, 0.06225, 0.04648, 0.05459]): _vg.add([_i], _w, 'REPLACE')
_vg = ob_cube.vertex_groups.new(name='UpperChest.002')
for _i, _w in zip([2, 3, 4, 5, 6, 7, 8, 9, 12, 13, 14, 15, 16, 17, 18, 19, 20, 21, 23, 25, 27, 28, 30, 34, 35, 36, 37, 38, 39, 40, 41, 42, 44, 51, 52, 53, 54, 214, 217, 218, 221, 222, 225, 226, 232, 233, 234, 238, 255, 256, 257, 259, 261], [0.083, 0.1312, 0.7126, 0.7877, 0.5002, 0.8432, 0.154, 0.6427, 0.001357, 0.03905, 0.1631, 0.2856, 0.725, 0.6404, 0.5695, 0.5951, 0.1582, 0.1695, 0.1204, 0.7747, 0.2715, 0.5333, 0.1915, 0.01861, 0.07892, 0.2, 0.5805, 0.5093, 0.2165, 0.2425, 0.05009, 0.09762, 0.07336, 0.05285, 0.03313, 0.07474, 0.02071, 0.003486, 0.005812, 0.1329, 0.2264, 0.3298, 0.05521, 0.104, 0.05774, 0.011, 0.09916, 0.05931, 0.08924, 0.088, 0.1839, 0.04741, 0.02155]): _vg.add([_i], _w, 'REPLACE')
_vg = ob_cube.vertex_groups.new(name='UpperChest.003')
for _i, _w in zip([4, 5, 6, 7, 8, 9, 14, 16, 18, 19, 20, 25, 26, 27, 28, 30, 37, 39, 70, 71, 73, 74, 75, 76, 77, 78, 79, 80, 81, 82, 83, 84, 85], [0.1505, 0.06188, 0.4822, 0.08457, 0.8211, 0.3069, 0.005195, 0.0702, 0.1029, 0.05276, 0.004594, 0.08961, 0.09714, 0.6983, 0.08851, 0.01178, 0.008101, 0.01486, 0.8617, 0.8509, 0.9004, 0.8748, 0.925, 0.917, 0.9197, 0.9157, 0.139, 0.1309, 0.1466, 0.122, 0.07843, 0.1081, 0.1014]): _vg.add([_i], _w, 'REPLACE')
_vg = ob_cube.vertex_groups.new(name='UpperChest.004')
for _i, _w in zip([26, 70, 71, 72, 73, 74, 75, 76, 77, 78, 79, 80, 81, 82, 83, 84, 85, 86, 87, 88, 89, 90, 91, 92, 93, 94, 95, 96, 114, 115, 116, 117, 118, 119, 120, 121], [0.8924, 0.1269, 0.1235, 0.4863, 0.08087, 0.1036, 0.06289, 0.07992, 0.07139, 0.08177, 0.8496, 0.8609, 0.8517, 0.875, 0.9004, 0.8854, 0.8791, 0.4835, 0.4488, 0.666, 0.1771, 0.005903, 0.07448, 0.02442, 0.2853, 0.4325, 0.05324, 0.5519, 0.07254, 0.09147, 0.06293, 0.02843, 0.06693, 0.06947, 0.06732, 0.06546]): _vg.add([_i], _w, 'REPLACE')
_vg = ob_cube.vertex_groups.new(name='UpperChest.007')
for _i, _w in zip([72, 86, 87, 88, 89, 90, 91, 92, 93, 94, 95, 96, 97, 98, 99, 100, 102, 104, 107, 108, 109, 110, 111, 112, 113, 114, 115, 116, 117, 118, 119, 120, 121], [0.5134, 0.5145, 0.5496, 0.3321, 0.8223, 0.9707, 0.9231, 0.9612, 0.713, 0.5646, 0.9163, 0.4464, 0.984, 0.976, 0.932, 0.9701, 0.07908, 0.08875, 0.01076, 0.4836, 0.6854, 0.07617, 0.05399, 0.02117, 0.979, 0.9115, 0.8907, 0.9159, 0.9458, 0.9159, 0.9133, 0.9148, 0.9174]): _vg.add([_i], _w, 'REPLACE')
_vg = ob_cube.vertex_groups.new(name='UpperChest.008')
for _i, _w in zip([95, 99, 100, 101, 102, 103, 104, 105, 106, 107, 108, 109, 110, 111, 112], [0.01072, 0.05476, 0.009074, 0.9907, 0.9209, 1.001, 0.9112, 0.9984, 0.9892, 0.9694, 0.5165, 0.3141, 0.9216, 0.9449, 0.9643]): _vg.add([_i], _w, 'REPLACE')
_vg = ob_cube.vertex_groups.new(name='TailBone.001')
for _i, _w in zip([0, 1, 2, 3, 10, 11, 12, 13, 22, 23, 24, 29, 31, 32, 33, 34, 43, 122, 123, 124, 125, 126, 127, 128, 129, 130, 131, 132, 134, 148, 159, 160, 161, 162, 163, 164, 165, 207, 208, 211, 212, 214, 227, 228, 230, 248, 250, 251, 253, 354, 355, 356, 357, 358, 359, 360, 361, 362, 363, 365, 366, 368, 393, 396], [0.6692, 0.7103, 0.09929, 0.1131, 0.5437, 0.6133, 0.06346, 0.1157, 0.6998, 0.1221, 0.4886, 0.4107, 0.3304, 0.5135, 0.01944, 0.1023, 0.5067, 0.5619, 0.7077, 0.4748, 0.5266, 0.6671, 0.6127, 0.6488, 0.4659, 0.5096, 0.5795, 0.6003, 0.5556, 0.05677, 0.06937, 0.04109, 0.06984, 0.07511, 0.005352, 0.04093, 0.0569, 0.00536, 0.022, 0.1964, 0.3486, 0.0849, 0.06972, 0.1272, 0.0341, 0.2718, 0.1177, 0.2125, 0.06042, 0.181, 0.296, 0.2309, 0.3536, 0.0003298, 0.09592, 0.1287, 0.3441, 0.2919, 0.4063, 0.1041, 0.1327, 0.2111, 0.01367, 0.02606]): _vg.add([_i], _w, 'REPLACE')
_vg = ob_cube.vertex_groups.new(name='TailBone.003')
for _i, _w in zip([0, 1, 10, 11, 22, 24, 29, 31, 32, 43, 122, 123, 124, 125, 126, 127, 128, 129, 130, 131, 132, 133, 134, 135, 136, 137, 138, 139, 141, 142, 143, 144, 145, 146, 147, 148, 149, 150, 151, 159, 160, 161, 162, 163, 164, 165, 248, 354, 355, 356, 357, 361, 362, 363, 365, 366, 368], [0.09484, 0.08532, 0.04596, 0.04632, 0.1304, 0.5032, 0.1659, 0.01741, 0.02048, 0.4664, 0.3892, 0.2028, 0.07395, 0.07699, 0.2139, 0.1046, 0.1042, 0.1866, 0.4397, 0.2244, 0.2148, 0.08043, 0.1546, 0.9239, 0.8964, 0.9214, 0.9291, 0.8533, 0.8815, 0.8343, 0.9103, 0.1003, 0.09207, 0.09509, 0.1301, 0.9081, 0.1135, 0.1404, 0.1054, 0.8792, 0.9423, 0.8948, 0.8726, 0.9684, 0.9436, 0.9131, 0.09664, 0.0194, 0.05223, 0.02698, 0.0558, 0.1223, 0.09202, 0.1307, 0.01613, 0.02336, 0.07137]): _vg.add([_i], _w, 'REPLACE')
_vg = ob_cube.vertex_groups.new(name='TailBone.005')
for _i, _w in zip([133, 135, 136, 137, 138, 139, 140, 141, 142, 143, 144, 145, 146, 147, 149, 150, 151, 152, 153, 154, 155, 156, 157, 158, 166, 167, 168, 169, 170, 171, 172, 173, 174, 175, 176, 177, 178, 179, 180, 181, 182, 183, 184, 185, 186, 187, 188, 189, 190, 191, 195], [0.9182, 0.07523, 0.1015, 0.07735, 0.06922, 0.1423, 0.9684, 0.1154, 0.1605, 0.0846, 0.897, 0.9069, 0.9038, 0.8644, 0.8849, 0.8528, 0.8916, 0.9211, 0.9653, 0.9645, 0.8279, 0.9591, 0.8092, 0.945, 0.9464, 0.7326, 0.9173, 0.9125, 0.6272, 0.9097, 0.6401, 0.8994, 0.8396, 0.4682, 0.8679, 0.8794, 0.3944, 0.08988, 0.8776, 0.4377, 0.8642, 0.2317, 0.07112, 0.5701, 0.6211, 0.07456, 0.8125, 0.6394, 0.1448, 0.598, 0.09717]): _vg.add([_i], _w, 'REPLACE')
_vg = ob_cube.vertex_groups.new(name='TailBone.007')
for _i, _w in zip([140, 152, 153, 154, 155, 156, 157, 158, 166, 167, 168, 169, 170, 171, 172, 173, 174, 175, 176, 177, 178, 179, 180, 181, 182, 183, 184, 185, 186, 187, 188, 189, 190, 191, 192, 193, 194, 195, 196, 197, 198, 199, 200, 201, 202, 203, 204, 205, 206], [0.01081, 0.07791, 0.01583, 0.01685, 0.1696, 0.02718, 0.187, 0.05284, 0.05269, 0.2667, 0.08156, 0.08622, 0.3709, 0.08879, 0.3571, 0.09916, 0.1599, 0.5313, 0.1313, 0.1196, 0.6044, 0.9101, 0.1212, 0.5605, 0.1347, 0.7682, 0.9288, 0.4297, 0.3786, 0.9254, 0.1875, 0.3602, 0.855, 0.4017, 0.9879, 0.9842, 0.9795, 0.9025, 0.9936, 0.998, 0.9793, 0.9912, 1.006, 0.9999, 0.9976, 0.9926, 1.0, 1.001, 0.9964]): _vg.add([_i], _w, 'REPLACE')
_vg = ob_cube.vertex_groups.new(name='TailBone.002')
for _i, _w in zip([0, 1, 10, 11, 13, 29, 31, 32, 34, 123, 124, 125, 126, 127, 128, 129, 131, 132, 134, 159, 162, 207, 208, 209, 210, 211, 212, 214, 227, 228, 229, 230, 241, 242, 243, 248, 250, 251, 252, 253, 262, 352, 353, 354, 355, 356, 357, 358, 359, 360, 361, 362, 363, 364, 365, 366, 368, 382, 393, 394, 395, 396, 397, 398, 399], [0.01555, 0.02666, 0.08312, 0.1358, 0.03795, 0.3048, 0.1374, 0.2255, 0.06292, 0.001971, 0.2472, 0.2697, 0.01126, 0.1244, 0.1426, 0.2388, 0.1219, 0.1187, 0.2056, 0.01757, 0.01359, 0.6943, 0.7293, 0.1041, 0.1168, 0.2213, 0.3647, 0.088, 0.5629, 0.6267, 0.06616, 0.1191, 0.7548, 0.1301, 0.5053, 0.4439, 0.3527, 0.5288, 0.02314, 0.1055, 0.5112, 0.7563, 0.7346, 0.5433, 0.4225, 0.5689, 0.4444, 0.7019, 0.6472, 0.6685, 0.3875, 0.4264, 0.3195, 0.521, 0.6003, 0.5936, 0.5352, 0.05613, 0.07191, 0.04015, 0.06797, 0.07113, 0.00506, 0.04239, 0.05914]): _vg.add([_i], _w, 'REPLACE')
_vg = ob_cube.vertex_groups.new(name='TailBone.004')
for _i, _w in zip([29, 124, 125, 129, 131, 132, 134, 207, 208, 227, 228, 241, 243, 248, 250, 251, 262, 352, 353, 354, 355, 356, 357, 358, 359, 360, 361, 362, 363, 364, 365, 366, 367, 368, 369, 370, 371, 372, 373, 375, 376, 377, 378, 379, 380, 381, 382, 383, 384, 385, 393, 394, 395, 396, 397, 398, 399], [0.09331, 0.01546, 0.0247, 0.09318, 0.01371, 0.02393, 0.07147, 0.07235, 0.06661, 0.03078, 0.03435, 0.07121, 0.4855, 0.1623, 0.008651, 0.01327, 0.4606, 0.1776, 0.1747, 0.06949, 0.04827, 0.07258, 0.05345, 0.1815, 0.09677, 0.09759, 0.1179, 0.177, 0.1303, 0.431, 0.2199, 0.2088, 0.08257, 0.1681, 0.9224, 0.8957, 0.9203, 0.93, 0.8536, 0.8828, 0.8348, 0.9114, 0.1014, 0.09311, 0.09437, 0.1295, 0.9068, 0.1122, 0.1392, 0.1034, 0.8782, 0.942, 0.8933, 0.8707, 0.9685, 0.9432, 0.912]): _vg.add([_i], _w, 'REPLACE')
_vg = ob_cube.vertex_groups.new(name='TailBone.006')
for _i, _w in zip([367, 369, 370, 371, 372, 373, 374, 375, 376, 377, 378, 379, 380, 381, 383, 384, 385, 386, 387, 388, 389, 390, 391, 392, 400, 401, 402, 403, 404, 405, 406, 407, 408, 409, 410, 411, 412, 413, 414, 415, 416, 417, 418, 419, 420, 421, 422, 423, 424, 425, 429], [0.9161, 0.07671, 0.1023, 0.07845, 0.06841, 0.142, 0.9662, 0.1141, 0.16, 0.08358, 0.896, 0.9059, 0.9046, 0.8655, 0.8863, 0.8546, 0.8939, 0.9228, 0.9645, 0.9653, 0.8394, 0.961, 0.8287, 0.951, 0.9427, 0.7498, 0.9162, 0.9133, 0.6442, 0.9113, 0.6762, 0.906, 0.8401, 0.5067, 0.8671, 0.8802, 0.4166, 0.09929, 0.8792, 0.4643, 0.871, 0.2318, 0.06636, 0.5704, 0.6212, 0.06711, 0.8458, 0.6375, 0.1428, 0.5982, 0.1039]): _vg.add([_i], _w, 'REPLACE')
_vg = ob_cube.vertex_groups.new(name='TailBone.008')
for _i, _w in zip([374, 386, 387, 388, 389, 390, 391, 392, 400, 401, 402, 403, 404, 405, 406, 407, 408, 409, 410, 411, 412, 413, 414, 415, 416, 417, 418, 419, 420, 421, 422, 423, 424, 425, 426, 427, 428, 429, 430, 431, 432, 433, 434, 435, 436, 437, 438, 439, 440], [0.015, 0.07615, 0.01741, 0.01546, 0.1581, 0.02352, 0.1676, 0.044, 0.05635, 0.2495, 0.08259, 0.08543, 0.3539, 0.08716, 0.321, 0.09271, 0.1593, 0.4928, 0.132, 0.1188, 0.5822, 0.9006, 0.1196, 0.5339, 0.128, 0.7681, 0.9336, 0.4294, 0.3785, 0.9328, 0.1541, 0.3622, 0.8569, 0.4016, 0.9784, 0.9795, 0.9805, 0.8958, 0.9938, 0.9986, 0.9782, 0.9899, 1.006, 1.0, 0.998, 0.9919, 1.0, 1.001, 0.996]): _vg.add([_i], _w, 'REPLACE')
_m = ob_cube.modifiers.new('Armature', 'ARMATURE')
_m.object = ob_armature

# ---- collection membership
col_collection_1.objects.link(ob_armature)
col_collection_1.objects.link(ob_cube)

# ---- scene / render settings (as saved in the file)
scene.frame_start = 1; scene.frame_end = 55; scene.frame_set(1)
scene.render.engine = 'BLENDER_EEVEE_NEXT'
scene.render.resolution_percentage = 50
scene.render.dither_intensity = 0.0
scene.cycles.use_denoising = False
scene.cycles.samples = 128
scene.cycles.sampling_pattern = 'TABULATED_SOBOL'
scene.cycles.use_adaptive_sampling = False
scene.cycles.use_light_tree = False
scene.cycles.blur_glossy = 0.0
scene.cycles.sample_clamp_indirect = 0.0
scene.view_settings.view_transform = 'Standard'
bpy.context.view_layer.update()

# ---- added for rendering (the .blend has no active camera and no usable light): camera, sun
cam_auto = bpy.data.cameras.new('AutoCamera')
cam_auto.lens = 50.0
cam_auto.sensor_width = 36.0
cam_auto.clip_end = 1000.0
ob_auto_camera = bpy.data.objects.new('AutoCamera', cam_auto)
scene.collection.objects.link(ob_auto_camera)
ob_auto_camera.location = (12.0699, -14.6255, 8.64444)
ob_auto_camera.rotation_euler = (1.09748, -7.21219e-08, 0.694738)
scene.camera = ob_auto_camera
light_auto_sun = bpy.data.lights.new('AutoSun', 'SUN')
light_auto_sun.energy = 3.0
light_auto_sun.angle = 0.0523599
ob_auto_sun = bpy.data.objects.new('AutoSun', light_auto_sun)
scene.collection.objects.link(ob_auto_sun)
ob_auto_sun.rotation_euler = (0.872665, 0.174533, 0.523599)
bpy.context.view_layer.update()
